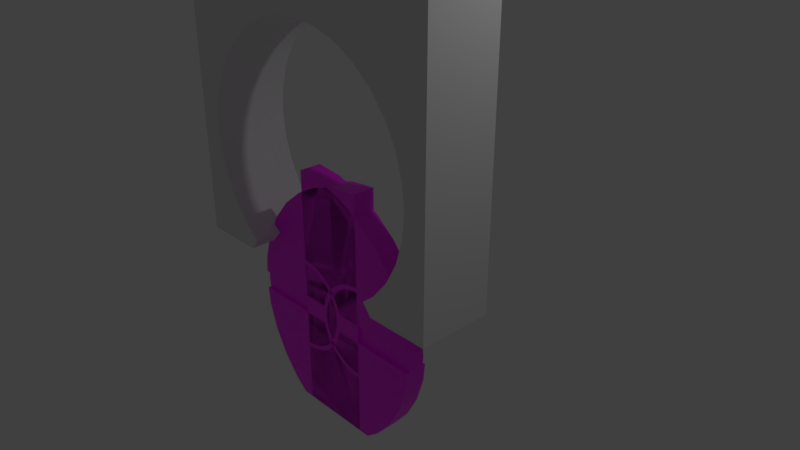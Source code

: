 # Source: Door.blend  (saved by Blender 2.80.75; exported with 4.5.12 LTS)
import bpy
from mathutils import Matrix  # noqa: F401  (used for matrix-valued properties, if any)

bpy.ops.wm.read_factory_settings(use_empty=True)
scene = bpy.context.scene
scene.name = 'Scene'

# ---- collections
col_collection_1 = bpy.data.collections.new('Collection 1'); scene.collection.children.link(col_collection_1)

# ---- images (referenced by path relative to the original .blend; pixels are not part of the script)
import os
ASSET_DIR = os.environ.get("B2B_ASSET_DIR", "")  # directory of the original .blend (textures are referenced by path, not embedded)
HERE = os.path.dirname(os.path.abspath(__file__))  # packed textures are extracted next to this script under _unpacked/

def load_image(name, relpath, width, height, colorspace="sRGB"):
    """Load a texture the original file referenced (path relative to the .blend, or extracted next to this script)."""
    p = next((c for c in (os.path.join(HERE, relpath), os.path.join(ASSET_DIR, relpath)) if relpath and os.path.exists(c)), "")
    if p:
        img = bpy.data.images.load(p, check_existing=True)
        img.name = name
    else:  # same state as the original file: an image datablock whose file is absent (Cycles renders it pink)
        img = bpy.data.images.new(name, width, height)
        img.source = "FILE"
        img.filepath = "//" + (relpath or name)
    img.colorspace_settings.name = colorspace
    return img
img_door_color = load_image('Door_color', 'Door_color.png', 1024, 1024, 'sRGB')

# ---- materials (node trees are filled in below, after node groups)
mat_door = bpy.data.materials.new('door')
mat_door.alpha_threshold = 0.0
mat_door.roughness = 0.5
mat_door.line_color = (0.0, 0.0, 0.0, 1.0)

# ---- material node trees
mat_door.use_nodes = True; mat_door.node_tree.nodes.clear()
_N = mat_door.node_tree.nodes; _L = mat_door.node_tree.links
n0 = _N.new('ShaderNodeOutputMaterial'); n0.name = 'Material Output'; n0.location = (300, 300)
n1 = _N.new('ShaderNodeBsdfPrincipled'); n1.name = 'Principled BSDF'; n1.location = (42, 378)
n1.width = 150
n1.subsurface_method = 'BURLEY'
n1.inputs[3].default_value = 1.45
n1.inputs[9].default_value = (1.0, 1.0, 1.0)
n1.inputs[27].default_value = (0.0, 0.0, 0.0, 1.0)
n1.inputs[28].default_value = 1.0
n2 = _N.new('ShaderNodeTexImage'); n2.name = 'Image Texture'; n2.location = (-231, 329)
n2.width = 140
n2.image = img_door_color
_L.new(n1.outputs[0], n0.inputs[0])
_L.new(n2.outputs[0], n1.inputs[0])
n0.is_active_output = True

# ---- world
world_world = bpy.data.worlds.new('World'); scene.world = world_world
world_world.color = (0.05088, 0.05088, 0.05088)
world_world.use_sun_shadow = False
world_world.sun_shadow_jitter_overblur = 0.0
world_world.cycles.sampling_method = 'MANUAL'

# ---- cameras
cam_camera = bpy.data.cameras.new('Camera')
cam_camera.clip_end = 100.0
cam_camera.lens = 35.0
cam_camera.sensor_width = 32.0
cam_camera.sensor_height = 18.0
cam_camera.ortho_scale = 7.314
cam_camera.dof.focus_distance = 0.0

# ---- lights
light_lamp = bpy.data.lights.new('Lamp', 'POINT')
light_lamp.transmission_factor = 0.0
light_lamp.cutoff_distance = 30.0
light_lamp.energy = 100.0
light_lamp.shadow_buffer_clip_start = 1.001
light_lamp.shadow_soft_size = 0.1
light_lamp.shadow_maximum_resolution = 0.006
light_lamp.use_absolute_resolution = True

# ---- meshes
me_cube = bpy.data.meshes.new('Cube')
me_cube.from_pydata([(2.0, 0.5, 2.0), (2.0, 0.5, -2.0), (-2.0, 0.5, -2.0), (-2.0, 0.5, 2.0), (2.0, -0.5, 2.0), (2.0, -0.5, -2.0), (-2.0, -0.5, -2.0), (-2.0, -0.5, 2.0), (-1.9, 0.5, -0.5), (-1.9, -0.5, -0.5), (1.58, 0.5, -1.556), (1.58, -0.5, -1.556), (1.344, 0.5, -1.844), (1.344, -0.5, -1.844), (1.755, 0.5, -1.227), (1.755, -0.5, -1.227), (-1.58, 0.5, -1.556), (-1.58, -0.5, -1.556), (-1.755, 0.5, -1.227), (-1.755, -0.5, -1.227), (1.153, 0.5, -2.0), (1.153, -0.5, -2.0), (-1.153, 0.5, -2.0), (-1.153, -0.5, -2.0), (-1.344, 0.5, -1.844), (-1.344, -0.5, -1.844), (1.863, 0.5, -0.1293), (1.863, -0.5, -0.1293), (1.9, 0.5, -0.5), (1.9, -0.5, -0.5), (1.863, 0.5, -0.8707), (1.863, -0.5, -0.8707), (-1.863, 0.5, -0.1293), (-1.863, -0.5, -0.1293), (-1.863, 0.5, -0.8707), (-1.863, -0.5, -0.8707), (-1.755, 0.5, 0.2271), (-1.755, -0.5, 0.2271), (0.3707, 0.5, 1.363), (0.3707, -0.5, 1.363), (-0.3707, 0.5, 1.363), (-0.3707, -0.5, 1.363), (-1.192e-07, 0.5, 1.4), (-1.192e-07, -0.5, 1.4), (-1.056, 0.5, 1.08), (-1.056, -0.5, 1.08), (-0.7271, 0.5, 1.255), (-0.7271, -0.5, 1.255), (-1.344, 0.5, 0.8435), (-1.344, -0.5, 0.8435), (1.344, 0.5, 0.8435), (1.344, -0.5, 0.8435), (0.7271, 0.5, 1.255), (0.7271, -0.5, 1.255), (1.056, 0.5, 1.08), (1.056, -0.5, 1.08), (1.755, 0.5, 0.2271), (1.755, -0.5, 0.2271), (1.58, 0.5, 0.5556), (1.58, -0.5, 0.5556), (-1.58, 0.5, 0.5556), (-1.58, -0.5, 0.5556), (2.0, 0.5, 2.0), (2.0, 0.5, 2.0), (2.0, 0.5, -2.0), (2.0, 0.5, -2.0), (-2.0, 0.5, 2.0), (-2.0, 0.5, 2.0), (2.0, -0.5, 2.0), (2.0, -0.5, 2.0), (-1.153, 0.5, -2.0), (-1.153, 0.5, -2.0), (-2.0, 0.5, -2.0), (-2.0, 0.5, -2.0), (2.0, -0.5, -2.0), (2.0, -0.5, -2.0), (-2.0, -0.5, -2.0), (-2.0, -0.5, -2.0), (-2.0, -0.5, 2.0), (-2.0, -0.5, 2.0), (-1.153, -0.5, -2.0), (-1.153, -0.5, -2.0), (-1.9, 0.5, -0.5), (-1.863, 0.5, -0.1293), (1.58, 0.5, -1.556), (1.344, 0.5, -1.844), (1.58, -0.5, -1.556), (1.344, -0.5, -1.844), (1.755, 0.5, -1.227), (1.153, 0.5, -2.0), (1.153, 0.5, -2.0), (-1.58, -0.5, -1.556), (-1.344, -0.5, -1.844), (-1.755, -0.5, -1.227), (1.755, -0.5, -1.227), (-1.58, 0.5, -1.556), (-1.755, 0.5, -1.227), (1.153, -0.5, -2.0), (1.153, -0.5, -2.0), (-1.344, 0.5, -1.844), (1.863, -0.5, -0.8707), (1.863, 0.5, -0.1293), (1.9, 0.5, -0.5), (1.863, -0.5, -0.1293), (1.9, -0.5, -0.5), (1.755, -0.5, 0.2271), (-1.9, -0.5, -0.5), (-1.863, -0.5, -0.1293), (1.863, 0.5, -0.8707), (-1.863, -0.5, -0.8707), (-1.863, 0.5, -0.8707), (-1.755, 0.5, 0.2271), (-1.755, -0.5, 0.2271), (0.3707, 0.5, 1.363), (0.7271, 0.5, 1.255), (-0.3707, 0.5, 1.363), (-1.192e-07, 0.5, 1.4), (-1.344, -0.5, 0.8435), (-1.056, -0.5, 1.08), (-0.7271, -0.5, 1.255), (-1.056, 0.5, 1.08), (-0.7271, 0.5, 1.255), (-1.192e-07, -0.5, 1.4), (0.3707, -0.5, 1.363), (-1.344, 0.5, 0.8435), (1.056, 0.5, 1.08), (1.344, 0.5, 0.8435), (1.056, -0.5, 1.08), (1.344, -0.5, 0.8435), (0.7271, -0.5, 1.255), (1.755, 0.5, 0.2271), (-0.3707, -0.5, 1.363), (1.58, -0.5, 0.5556), (1.58, 0.5, 0.5556), (-1.58, 0.5, 0.5556), (-1.58, -0.5, 0.5556)], [], [(62, 64, 89, 85, 84, 88, 108, 102, 101, 130, 133, 126, 125, 114, 113, 116, 115, 121, 120, 124, 134, 111, 83, 82, 110, 96, 95, 99, 70, 72, 66), (69, 79, 77, 80, 92, 91, 93, 109, 106, 107, 112, 135, 117, 118, 119, 131, 122, 123, 129, 127, 128, 132, 105, 103, 104, 100, 94, 86, 87, 97, 75), (63, 68, 74, 65), (1, 5, 98, 90), (73, 76, 78, 67), (4, 0, 3, 7), (18, 19, 17, 16), (32, 33, 9, 8), (42, 43, 41, 40), (12, 13, 11, 10), (28, 29, 27, 26), (16, 17, 25, 24), (10, 11, 15, 14), (30, 31, 29, 28), (60, 61, 37, 36), (44, 45, 49, 48), (38, 39, 43, 42), (13, 12, 20, 21), (40, 41, 47, 46), (52, 53, 39, 38), (54, 55, 53, 52), (26, 27, 57, 56), (8, 9, 35, 34), (24, 25, 81, 71), (58, 59, 51, 50), (14, 15, 31, 30), (56, 57, 59, 58), (46, 47, 45, 44), (22, 23, 6, 2), (36, 37, 33, 32), (50, 51, 55, 54), (48, 49, 61, 60), (34, 35, 19, 18)])
me_cube.polygons.foreach_set('use_smooth', [True] * 33)
_uv = me_cube.uv_layers.new(name='UVMap')
_uv.uv.foreach_set('vector', [0.9999, 0.9999, 0.0001, 0.9999, 0.0001, 0.7881, 0.03922, 0.8358, 0.1112, 0.8949, 0.1933, 0.9388, 0.2824, 0.9658, 0.375, 0.9749, 0.4677, 0.9658, 0.5568, 0.9388, 0.6389, 0.8949, 0.7108, 0.8358, 0.7699, 0.7638, 0.8138, 0.6817, 0.8408, 0.5926, 0.8499, 0.5, 0.8408, 0.4074, 0.8138, 0.3183, 0.7699, 0.2362, 0.7108, 0.1642, 0.6389, 0.1051, 0.5568, 0.06125, 0.4677, 0.03422, 0.375, 0.0251, 0.2824, 0.03422, 0.1933, 0.06124, 0.1112, 0.1051, 0.03922, 0.1642, 9.999e-05, 0.2119, 9.998e-05, 9.998e-05, 0.9999, 0.0001003, 0.9999, 0.9999, 0.0001002, 0.9999, 9.998e-05, 0.0001003, 0.2119, 0.0001003, 0.1642, 0.03922, 0.1051, 0.1112, 0.06125, 0.1933, 0.03422, 0.2824, 0.0251, 0.375, 0.03422, 0.4677, 0.06125, 0.5568, 0.1051, 0.6389, 0.1642, 0.7108, 0.2362, 0.7699, 0.3183, 0.8138, 0.4074, 0.8408, 0.5, 0.8499, 0.5926, 0.8408, 0.6817, 0.8138, 0.7638, 0.7699, 0.8358, 0.7108, 0.8949, 0.6389, 0.9388, 0.5568, 0.9658, 0.4677, 0.9749, 0.375, 0.9658, 0.2824, 0.9388, 0.1933, 0.8949, 0.1112, 0.8358, 0.03922, 0.7881, 0.0001001, 0.9999, 9.998e-05, 0.9999, 5e-05, 0.9999, 0.25, 5e-05, 0.25, 5.029e-05, 5e-05, 0.9999, 5e-05, 0.9999, 0.25, 0.7882, 0.25, 0.7882, 5e-05, 5e-05, 0.25, 5e-05, 5.029e-05, 0.9999, 5e-05, 0.9999, 0.25, 0.9999, 4.999e-05, 0.9999, 0.25, 5.011e-05, 0.25, 4.999e-05, 5.002e-05, 0.0, 0.0, 0.0, 0.0, 0.0, 0.0, 0.0, 0.0, 0.0, 0.0, 0.0, 0.0, 0.0, 0.0, 0.0, 0.0, 0.0, 0.0, 0.0, 0.0, 0.0, 0.0, 0.0, 0.0, 0.0, 0.0, 0.0, 0.0, 0.0, 0.0, 0.0, 0.0, 0.0, 0.0, 0.0, 0.0, 0.0, 0.0, 0.0, 0.0, 0.0, 0.0, 0.0, 0.0, 0.0, 0.0, 0.0, 0.0, 0.0, 0.0, 0.0, 0.0, 0.0, 0.0, 0.0, 0.0, 0.0, 0.0, 0.0, 0.0, 0.0, 0.0, 0.0, 0.0, 0.0, 0.0, 0.0, 0.0, 0.0, 0.0, 0.0, 0.0, 0.0, 0.0, 0.0, 0.0, 0.0, 0.0, 0.0, 0.0, 0.0, 0.0, 0.0, 0.0, 0.0, 0.0, 0.0, 0.0, 0.0, 0.0, 0.0, 0.0, 0.0, 0.0, 0.0, 0.0, 0.0, 0.0, 0.0, 0.0, 0.0, 0.0, 0.0, 0.0, 0.0, 0.0, 0.0, 0.0, 0.0, 0.0, 0.0, 0.0, 0.0, 0.0, 0.0, 0.0, 0.0, 0.0, 0.0, 0.0, 0.0, 0.0, 0.0, 0.0, 0.0, 0.0, 0.0, 0.0, 0.0, 0.0, 0.0, 0.0, 0.0, 0.0, 0.0, 0.0, 0.0, 0.0, 0.0, 0.0, 0.0, 0.0, 0.0, 0.0, 0.0, 0.0, 0.0, 0.0, 0.0, 0.0, 0.0, 0.0, 0.0, 0.0, 0.0, 0.0, 0.0, 0.0, 0.0, 0.0, 0.0, 0.0, 0.0, 0.0, 0.0, 0.0, 0.0, 0.0, 0.0, 0.0, 0.0, 0.0, 0.0, 0.0, 0.0, 0.0, 0.2118, 5e-05, 0.2118, 0.25, 5e-05, 0.25, 5.011e-05, 5e-05, 0.0, 0.0, 0.0, 0.0, 0.0, 0.0, 0.0, 0.0, 0.0, 0.0, 0.0, 0.0, 0.0, 0.0, 0.0, 0.0, 0.0, 0.0, 0.0, 0.0, 0.0, 0.0, 0.0, 0.0, 0.0, 0.0, 0.0, 0.0, 0.0, 0.0, 0.0, 0.0])
me_cube.use_remesh_preserve_volume = False
me_cube.use_remesh_preserve_attributes = False
me_cube.use_mirror_vertex_groups = False
me_cube.update()
me_cube_003 = bpy.data.meshes.new('Cube.003')
me_cube_003.from_pydata([(-1.7, 0.5, -0.5), (-1.7, -0.5, -0.5), (1.414, 0.5, -1.444), (1.414, -0.5, -1.444), (1.202, 0.5, -1.702), (1.202, -0.5, -1.702), (1.571, 0.5, -1.151), (1.571, -0.5, -1.151), (-1.414, 0.5, -1.444), (-1.414, -0.5, -1.444), (-1.571, 0.5, -1.151), (-1.571, -0.5, -1.151), (1.026, 0.5, -1.845), (1.026, -0.5, -1.845), (-1.026, 0.5, -1.845), (-1.026, -0.5, -1.845), (-1.202, 0.5, -1.702), (-1.202, -0.5, -1.702), (1.667, 0.5, -0.1683), (1.667, -0.5, -0.1683), (1.7, 0.5, -0.5), (1.7, -0.5, -0.5), (1.667, 0.5, -0.8317), (1.667, -0.5, -0.8317), (-1.667, 0.5, -0.1683), (-1.667, -0.5, -0.1683), (-1.667, 0.5, -0.8317), (-1.667, -0.5, -0.8317), (-1.571, 0.5, 0.1506), (-1.571, -0.5, 0.1506), (0.3317, 0.5, 1.167), (0.3317, -0.5, 1.167), (-0.3317, 0.5, 1.167), (-0.3317, -0.5, 1.167), (-1.192e-07, 0.5, 1.2), (-1.192e-07, -0.5, 1.2), (-0.9445, 0.5, 0.9135), (-0.9445, -0.5, 0.9135), (-0.6506, 0.5, 1.071), (-0.6506, -0.5, 1.071), (-1.202, 0.5, 0.7021), (-1.202, -0.5, 0.7021), (1.202, 0.5, 0.7021), (1.202, -0.5, 0.7021), (0.6506, 0.5, 1.071), (0.6506, -0.5, 1.071), (0.9445, 0.5, 0.9135), (0.9445, -0.5, 0.9135), (1.571, 0.5, 0.1506), (1.571, -0.5, 0.1506), (1.414, 0.5, 0.4445), (1.414, -0.5, 0.4445), (-1.414, 0.5, 0.4445), (-1.414, -0.5, 0.4445), (-1.9, 0.5, -0.5), (-1.9, -0.5, -0.5), (1.58, 0.5, -1.556), (1.58, -0.5, -1.556), (1.344, 0.5, -1.844), (1.344, -0.5, -1.844), (1.755, 0.5, -1.227), (1.755, -0.5, -1.227), (-1.58, 0.5, -1.556), (-1.58, -0.5, -1.556), (-1.755, 0.5, -1.227), (-1.755, -0.5, -1.227), (1.153, 0.5, -2.0), (1.153, -0.5, -2.0), (-1.153, 0.5, -2.0), (-1.153, -0.5, -2.0), (-1.344, 0.5, -1.844), (-1.344, -0.5, -1.844), (1.863, 0.5, -0.1293), (1.863, -0.5, -0.1293), (1.9, 0.5, -0.5), (1.9, -0.5, -0.5), (1.863, 0.5, -0.8707), (1.863, -0.5, -0.8707), (-1.863, 0.5, -0.1293), (-1.863, -0.5, -0.1293), (-1.863, 0.5, -0.8707), (-1.863, -0.5, -0.8707), (-1.755, 0.5, 0.2271), (-1.755, -0.5, 0.2271), (0.3707, 0.5, 1.363), (0.3707, -0.5, 1.363), (-0.3707, 0.5, 1.363), (-0.3707, -0.5, 1.363), (-1.192e-07, 0.5, 1.4), (-1.192e-07, -0.5, 1.4), (-1.056, 0.5, 1.08), (-1.056, -0.5, 1.08), (-0.7271, 0.5, 1.255), (-0.7271, -0.5, 1.255), (-1.344, 0.5, 0.8435), (-1.344, -0.5, 0.8435), (1.344, 0.5, 0.8435), (1.344, -0.5, 0.8435), (0.7271, 0.5, 1.255), (0.7271, -0.5, 1.255), (1.056, 0.5, 1.08), (1.056, -0.5, 1.08), (1.755, 0.5, 0.2271), (1.755, -0.5, 0.2271), (1.58, 0.5, 0.5556), (1.58, -0.5, 0.5556), (-1.58, 0.5, 0.5556), (-1.58, -0.5, 0.5556), (-1.7, 0.5, -0.5), (-1.667, 0.5, -0.1683), (1.414, 0.5, -1.444), (1.202, 0.5, -1.702), (1.414, -0.5, -1.444), (1.202, -0.5, -1.702), (1.571, 0.5, -1.151), (1.026, 0.5, -1.845), (1.026, 0.5, -1.845), (-1.414, -0.5, -1.444), (-1.202, -0.5, -1.702), (-1.571, -0.5, -1.151), (1.571, -0.5, -1.151), (-1.414, 0.5, -1.444), (-1.571, 0.5, -1.151), (1.026, -0.5, -1.845), (1.026, -0.5, -1.845), (-1.202, 0.5, -1.702), (-1.026, 0.5, -1.845), (-1.026, 0.5, -1.845), (-1.026, -0.5, -1.845), (-1.026, -0.5, -1.845), (1.667, -0.5, -0.8317), (1.667, 0.5, -0.1683), (1.7, 0.5, -0.5), (1.667, -0.5, -0.1683), (1.7, -0.5, -0.5), (1.571, -0.5, 0.1506), (-1.7, -0.5, -0.5), (-1.667, -0.5, -0.1683), (1.667, 0.5, -0.8317), (-1.667, -0.5, -0.8317), (-1.667, 0.5, -0.8317), (-1.571, 0.5, 0.1506), (-1.571, -0.5, 0.1506), (0.3317, 0.5, 1.167), (0.6506, 0.5, 1.071), (-0.3317, 0.5, 1.167), (-1.192e-07, 0.5, 1.2), (-1.202, -0.5, 0.7021), (-0.9445, -0.5, 0.9135), (-0.6506, -0.5, 1.071), (-0.9445, 0.5, 0.9135), (-0.6506, 0.5, 1.071), (-1.192e-07, -0.5, 1.2), (0.3317, -0.5, 1.167), (-1.202, 0.5, 0.7021), (0.9445, 0.5, 0.9135), (1.202, 0.5, 0.7021), (0.9445, -0.5, 0.9135), (1.202, -0.5, 0.7021), (0.6506, -0.5, 1.071), (1.571, 0.5, 0.1506), (-0.3317, -0.5, 1.167), (1.414, -0.5, 0.4445), (1.414, 0.5, 0.4445), (-1.414, 0.5, 0.4445), (-1.414, -0.5, 0.4445), (-1.9, 0.5, -0.5), (-1.863, 0.5, -0.1293), (1.58, 0.5, -1.556), (1.344, 0.5, -1.844), (1.58, -0.5, -1.556), (1.344, -0.5, -1.844), (1.755, 0.5, -1.227), (1.153, 0.5, -2.0), (1.153, 0.5, -2.0), (-1.58, -0.5, -1.556), (-1.344, -0.5, -1.844), (-1.755, -0.5, -1.227), (1.755, -0.5, -1.227), (-1.58, 0.5, -1.556), (-1.755, 0.5, -1.227), (1.153, -0.5, -2.0), (1.153, -0.5, -2.0), (-1.344, 0.5, -1.844), (-1.153, 0.5, -2.0), (-1.153, 0.5, -2.0), (-1.153, -0.5, -2.0), (-1.153, -0.5, -2.0), (1.863, -0.5, -0.8707), (1.863, 0.5, -0.1293), (1.9, 0.5, -0.5), (1.863, -0.5, -0.1293), (1.9, -0.5, -0.5), (1.755, -0.5, 0.2271), (-1.9, -0.5, -0.5), (-1.863, -0.5, -0.1293), (1.863, 0.5, -0.8707), (-1.863, -0.5, -0.8707), (-1.863, 0.5, -0.8707), (-1.755, 0.5, 0.2271), (-1.755, -0.5, 0.2271), (0.3707, 0.5, 1.363), (0.7271, 0.5, 1.255), (-0.3707, 0.5, 1.363), (-1.192e-07, 0.5, 1.4), (-1.344, -0.5, 0.8435), (-1.056, -0.5, 1.08), (-0.7271, -0.5, 1.255), (-1.056, 0.5, 1.08), (-0.7271, 0.5, 1.255), (-1.192e-07, -0.5, 1.4), (0.3707, -0.5, 1.363), (-1.344, 0.5, 0.8435), (1.056, 0.5, 1.08), (1.344, 0.5, 0.8435), (1.056, -0.5, 1.08), (1.344, -0.5, 0.8435), (0.7271, -0.5, 1.255), (1.755, 0.5, 0.2271), (-0.3707, -0.5, 1.363), (1.58, -0.5, 0.5556), (1.58, 0.5, 0.5556), (-1.58, 0.5, 0.5556), (-1.58, -0.5, 0.5556)], [], [(122, 119, 117, 121), (109, 137, 136, 108), (146, 152, 161, 145), (111, 113, 112, 110), (132, 134, 133, 131), (121, 117, 118, 125), (110, 112, 120, 114), (138, 130, 134, 132), (164, 165, 142, 141), (150, 148, 147, 154), (143, 153, 152, 146), (113, 111, 115, 123), (145, 161, 149, 151), (144, 159, 153, 143), (155, 157, 159, 144), (131, 133, 135, 160), (108, 136, 139, 140), (125, 118, 128, 126), (163, 162, 158, 156), (114, 120, 130, 138), (160, 135, 162, 163), (151, 149, 148, 150), (141, 142, 137, 109), (156, 158, 157, 155), (154, 147, 165, 164), (140, 139, 119, 122), (180, 179, 175, 177), (167, 166, 194, 195), (204, 203, 219, 210), (169, 168, 170, 171), (190, 189, 191, 192), (179, 183, 176, 175), (168, 172, 178, 170), (196, 190, 192, 188), (222, 199, 200, 223), (208, 212, 205, 206), (201, 204, 210, 211), (171, 181, 173, 169), (203, 209, 207, 219), (202, 201, 211, 217), (213, 202, 217, 215), (189, 218, 193, 191), (166, 198, 197, 194), (183, 184, 186, 176), (221, 214, 216, 220), (172, 196, 188, 178), (218, 221, 220, 193), (209, 208, 206, 207), (199, 167, 195, 200), (214, 213, 215, 216), (212, 222, 223, 205), (198, 180, 177, 197), (24, 0, 54, 78), (4, 2, 56, 58), (3, 5, 59, 57), (2, 6, 60, 56), (116, 4, 58, 174), (17, 9, 63, 71), (9, 11, 65, 63), (7, 3, 57, 61), (10, 8, 62, 64), (5, 124, 182, 59), (13, 12, 66, 67), (16, 127, 185, 70), (14, 129, 187, 68), (23, 7, 61, 77), (8, 16, 70, 62), (15, 17, 71, 69), (20, 18, 72, 74), (19, 21, 75, 73), (21, 23, 77, 75), (49, 19, 73, 103), (1, 25, 79, 55), (22, 20, 74, 76), (27, 1, 55, 81), (26, 10, 64, 80), (11, 27, 81, 65), (0, 26, 80, 54), (6, 22, 76, 60), (28, 24, 78, 82), (25, 29, 83, 79), (44, 30, 84, 98), (34, 32, 86, 88), (30, 34, 88, 84), (41, 37, 91, 95), (37, 39, 93, 91), (38, 36, 90, 92), (35, 31, 85, 89), (36, 40, 94, 90), (42, 46, 100, 96), (47, 43, 97, 101), (32, 38, 92, 86), (31, 45, 99, 85), (18, 48, 102, 72), (39, 33, 87, 93), (43, 51, 105, 97), (50, 42, 96, 104), (52, 28, 82, 106), (29, 53, 107, 83), (46, 44, 98, 100), (33, 35, 89, 87), (51, 49, 103, 105), (48, 50, 104, 102), (40, 52, 106, 94), (53, 41, 95, 107), (45, 47, 101, 99)])
me_cube_003.polygons.foreach_set('use_smooth', [True] * 106)
_uv = me_cube_003.uv_layers.new(name='UVMap')
_uv.uv.foreach_set('vector', [0.0, 0.0, 0.0, 0.0, 0.0, 0.0, 0.0, 0.0, 0.0, 0.0, 0.0, 0.0, 0.0, 0.0, 0.0, 0.0, 0.0, 0.0, 0.0, 0.0, 0.0, 0.0, 0.0, 0.0, 0.0, 0.0, 0.0, 0.0, 0.0, 0.0, 0.0, 0.0, 0.0, 0.0, 0.0, 0.0, 0.0, 0.0, 0.0, 0.0, 0.0, 0.0, 0.0, 0.0, 0.0, 0.0, 0.0, 0.0, 0.0, 0.0, 0.0, 0.0, 0.0, 0.0, 0.0, 0.0, 0.0, 0.0, 0.0, 0.0, 0.0, 0.0, 0.0, 0.0, 0.0, 0.0, 0.0, 0.0, 0.0, 0.0, 0.0, 0.0, 0.0, 0.0, 0.0, 0.0, 0.0, 0.0, 0.0, 0.0, 0.0, 0.0, 0.0, 0.0, 0.0, 0.0, 0.0, 0.0, 0.0, 0.0, 0.0, 0.0, 0.0, 0.0, 0.0, 0.0, 0.0, 0.0, 0.0, 0.0, 0.0, 0.0, 0.0, 0.0, 0.0, 0.0, 0.0, 0.0, 0.0, 0.0, 0.0, 0.0, 0.0, 0.0, 0.0, 0.0, 0.0, 0.0, 0.0, 0.0, 0.0, 0.0, 0.0, 0.0, 0.0, 0.0, 0.0, 0.0, 0.0, 0.0, 0.0, 0.0, 0.0, 0.0, 0.0, 0.0, 0.0, 0.0, 0.0, 0.0, 0.0, 0.0, 0.0, 0.0, 0.0, 0.0, 0.0, 0.0, 0.0, 0.0, 0.0, 0.0, 0.0, 0.0, 0.0, 0.0, 0.0, 0.0, 0.0, 0.0, 0.0, 0.0, 0.0, 0.0, 0.0, 0.0, 0.0, 0.0, 0.0, 0.0, 0.0, 0.0, 0.0, 0.0, 0.0, 0.0, 0.0, 0.0, 0.0, 0.0, 0.0, 0.0, 0.0, 0.0, 0.0, 0.0, 0.0, 0.0, 0.0, 0.0, 0.0, 0.0, 0.0, 0.0, 0.0, 0.0, 0.0, 0.0, 0.0, 0.0, 0.0, 0.0, 0.0, 0.0, 0.0, 0.0, 0.0, 0.0, 0.0, 0.0, 0.0, 0.0, 0.0, 0.0, 0.0, 0.0, 0.0, 0.0, 0.0, 0.0, 0.0, 0.0, 0.0, 0.0, 0.0, 0.0, 0.0, 0.0, 0.0, 0.0, 0.0, 0.0, 0.0, 0.0, 0.0, 0.0, 0.0, 0.0, 0.0, 0.0, 0.0, 0.0, 0.0, 0.0, 0.0, 0.0, 0.0, 0.0, 0.0, 0.0, 0.0, 0.0, 0.0, 0.0, 0.0, 0.0, 0.0, 0.0, 0.0, 0.0, 0.0, 0.0, 0.0, 0.0, 0.0, 0.0, 0.0, 0.0, 0.0, 0.0, 0.0, 0.0, 0.0, 0.0, 0.0, 0.0, 0.0, 0.0, 0.0, 0.0, 0.0, 0.0, 0.0, 0.0, 0.0, 0.0, 0.0, 0.0, 0.0, 0.0, 0.0, 0.0, 0.0, 0.0, 0.0, 0.0, 0.0, 0.0, 0.0, 0.0, 0.0, 0.0, 0.0, 0.0, 0.0, 0.0, 0.0, 0.0, 0.0, 0.0, 0.0, 0.0, 0.0, 0.0, 0.0, 0.0, 0.0, 0.0, 0.0, 0.0, 0.0, 0.0, 0.0, 0.0, 0.0, 0.0, 0.0, 0.0, 0.0, 0.0, 0.0, 0.0, 0.0, 0.0, 0.0, 0.0, 0.0, 0.0, 0.0, 0.0, 0.0, 0.0, 0.0, 0.0, 0.0, 0.0, 0.0, 0.0, 0.0, 0.0, 0.0, 0.0, 0.0, 0.0, 0.0, 0.0, 0.0, 0.0, 0.0, 0.0, 0.0, 0.0, 0.0, 0.0, 0.0, 0.0, 0.0, 0.0, 0.0, 0.0, 0.0, 0.0, 0.0, 0.0, 0.0, 0.0, 0.0, 0.0, 0.0, 0.0, 0.0, 0.0, 0.0, 0.0, 0.0, 0.0, 0.0, 0.0, 0.0, 0.0, 0.0, 0.0, 0.0, 0.0, 0.0, 0.0, 0.0, 0.0, 0.0, 0.0, 0.0, 0.0, 0.0, 0.0, 0.0, 0.0, 0.0, 0.0, 0.0, 0.0, 0.0, 0.0, 0.0, 0.0, 0.0, 0.0, 0.0, 0.0, 0.0, 0.0, 0.0, 0.0, 0.0, 0.0, 0.0, 0.0, 0.0, 0.0, 0.0, 0.0, 0.0, 0.0, 0.0, 0.0, 0.0, 0.0, 0.0, 0.0, 0.0, 0.0, 0.0, 0.0, 0.0, 0.0, 0.0, 0.0, 0.0, 0.0, 0.0, 0.0, 0.0, 0.0, 0.0, 0.0, 0.0, 0.0, 0.0, 0.0, 0.0, 0.0, 0.0, 0.0, 0.0, 0.0, 0.0, 0.0, 0.0, 0.0, 0.0, 0.0, 0.0, 0.0, 0.0, 0.0, 0.0, 0.0, 0.0, 0.0, 0.0, 0.0, 0.0, 0.0, 0.0, 0.0, 0.0, 0.0, 0.0, 0.0, 0.0, 0.0, 0.0, 0.0, 0.0, 0.0, 0.0, 0.0, 0.0, 0.0, 0.0, 0.0, 0.0, 0.0, 0.0, 0.0, 0.0, 0.0, 0.0, 0.0, 0.0, 0.0, 0.0, 0.0, 0.0, 0.0, 0.0, 0.0, 0.0, 0.0, 0.0, 0.0, 0.0, 0.0, 0.0, 0.0, 0.0, 0.0, 0.0, 0.0, 0.0, 0.0, 0.0, 0.0, 0.0, 0.0, 0.0, 0.0, 0.0, 0.0, 0.0, 0.0, 0.0, 0.0, 0.0, 0.0, 0.0, 0.0, 0.0, 0.0, 0.0, 0.0, 0.0, 0.0, 0.0, 0.0, 0.0, 0.0, 0.0, 0.0, 0.0, 0.0, 0.0, 0.0, 0.0, 0.0, 0.0, 0.0, 0.0, 0.0, 0.0, 0.0, 0.0, 0.0, 0.0, 0.0, 0.0, 0.0, 0.0, 0.0, 0.0, 0.0, 0.0, 0.0, 0.0, 0.0, 0.0, 0.0, 0.0, 0.0, 0.0, 0.0, 0.0, 0.0, 0.0, 0.0, 0.0, 0.0, 0.0, 0.0, 0.0, 0.0, 0.0, 0.0, 0.0, 0.0, 0.0, 0.0, 0.0, 0.0, 0.0, 0.0, 0.0, 0.0, 0.0, 0.0, 0.0, 0.0, 0.0, 0.0, 0.0, 0.0, 0.0, 0.0, 0.0, 0.0, 0.0, 0.0, 0.0, 0.0, 0.0, 0.0, 0.0, 0.0, 0.0, 0.0, 0.0, 0.0, 0.0, 0.0, 0.0, 0.0, 0.0, 0.0, 0.0, 0.0, 0.0, 0.0, 0.0, 0.0, 0.0, 0.0, 0.0, 0.0, 0.0, 0.0, 0.0, 0.0, 0.0, 0.0, 0.0, 0.0, 0.0, 0.0, 0.0, 0.0, 0.0, 0.0, 0.0, 0.0, 0.0, 0.0, 0.0, 0.0, 0.0, 0.0, 0.0, 0.0, 0.0, 0.0, 0.0, 0.0, 0.0, 0.0, 0.0, 0.0, 0.0, 0.0, 0.0, 0.0, 0.0, 0.0, 0.0, 0.0, 0.0, 0.0, 0.0, 0.0, 0.0, 0.0, 0.0, 0.0, 0.0, 0.0, 0.0, 0.0, 0.0, 0.0, 0.0, 0.0, 0.0, 0.0, 0.0, 0.0, 0.0, 0.0, 0.0, 0.0, 0.0, 0.0, 0.0, 0.0, 0.0, 0.0, 0.0, 0.0, 0.0, 0.0, 0.0, 0.0, 0.0, 0.0, 0.0, 0.0, 0.0, 0.0, 0.0, 0.0, 0.0, 0.0, 0.0, 0.0, 0.0, 0.0, 0.0, 0.0, 0.0, 0.0, 0.0, 0.0, 0.0, 0.0, 0.0, 0.0, 0.0, 0.0, 0.0, 0.0, 0.0, 0.0, 0.0, 0.0, 0.0, 0.0, 0.0, 0.0, 0.0, 0.0, 0.0, 0.0, 0.0, 0.0, 0.0, 0.0, 0.0, 0.0, 0.0, 0.0, 0.0, 0.0, 0.0, 0.0, 0.0, 0.0, 0.0, 0.0, 0.0, 0.0, 0.0, 0.0, 0.0, 0.0, 0.0, 0.0, 0.0, 0.0, 0.0, 0.0, 0.0, 0.0, 0.0, 0.0, 0.0, 0.0, 0.0, 0.0, 0.0, 0.0, 0.0, 0.0, 0.0, 0.0, 0.0, 0.0, 0.0, 0.0, 0.0, 0.0, 0.0, 0.0, 0.0, 0.0, 0.0, 0.0, 0.0, 0.0, 0.0, 0.0, 0.0, 0.0, 0.0, 0.0, 0.0, 0.0, 0.0, 0.0, 0.0, 0.0, 0.0, 0.0, 0.0, 0.0, 0.0, 0.0, 0.0, 0.0, 0.0, 0.0, 0.0, 0.0])
me_cube_003.use_remesh_preserve_volume = False
me_cube_003.use_remesh_preserve_attributes = False
me_cube_003.use_mirror_vertex_groups = False
me_cube_003.update()
me_cube_001 = bpy.data.meshes.new('Cube.001')
me_cube_001.from_pydata([(1.344, 0.15, 0.1565), (1.58, 0.15, 0.4444), (1.58, -0.15, 0.4444), (1.344, -0.15, 0.1565), (1.153, -0.15, -9.519e-07), (1.153, 0.15, -2.402e-07), (-3.331e-17, 0.15, -1.789e-09), (1.532e-16, 0.15, 0.8401), (0.0002691, 0.15, 0.84), (0.129, 0.15, 0.8527), (0.2528, 0.15, 0.8903), (0.3669, 0.15, 0.9513), (0.467, 0.15, 1.033), (0.549, 0.15, 1.133), (0.61, 0.15, 1.247), (0.6476, 0.15, 1.371), (1.887, 0.15, 1.371), (1.863, 0.15, 1.129), (1.755, 0.15, 0.7729), (1.755, -0.15, 0.7729), (1.863, -0.15, 1.129), (1.887, -0.15, 1.371), (0.6476, -0.15, 1.371), (0.61, -0.15, 1.247), (0.549, -0.15, 1.133), (0.467, -0.15, 1.033), (0.3669, -0.15, 0.9513), (0.2528, -0.15, 0.8903), (0.129, -0.15, 0.8527), (0.0002691, -0.15, 0.84), (2.198e-16, -0.15, 0.8401), (3.331e-17, -0.15, 1.789e-09), (7.216e-16, 0.15, 3.4), (4.463e-16, 0.15, 2.16), (4.557e-16, 0.1075, 2.16), (4.424e-16, 0.1075, 2.1), (4.33e-16, 0.15, 2.1), (1.665e-16, 0.15, 0.9), (1.76e-16, 0.1075, 0.9), (1.627e-16, 0.1075, 0.8401), (2.104e-16, -0.1075, 0.8401), (2.237e-16, -0.1075, 0.9), (2.331e-16, -0.15, 0.9), (4.996e-16, -0.15, 2.1), (4.902e-16, -0.1075, 2.1), (5.035e-16, -0.1075, 2.16), (5.129e-16, -0.15, 2.16), (7.883e-16, -0.15, 3.4), (1.887, 0.1075, 1.371), (1.9, 0.1075, 1.5), (1.9, -0.1075, 1.5), (1.887, -0.1075, 1.371), (0.3707, 0.15, 3.363), (0.3707, -0.15, 3.363), (0.7271, 0.15, 3.255), (1.056, 0.15, 3.08), (1.344, 0.15, 2.844), (1.58, 0.15, 2.556), (1.755, 0.15, 2.227), (1.863, 0.15, 1.871), (1.887, 0.15, 1.629), (0.6476, 0.15, 1.629), (0.61, 0.15, 1.753), (0.549, 0.15, 1.867), (0.467, 0.15, 1.967), (0.3669, 0.15, 2.049), (0.2528, 0.15, 2.11), (0.129, 0.15, 2.147), (0.0002689, 0.15, 2.16), (0.1171, 0.15, 2.088), (0.2296, 0.15, 2.054), (0.3333, 0.15, 1.999), (0.4243, 0.15, 1.924), (0.4989, 0.15, 1.833), (0.5543, 0.15, 1.73), (0.5885, 0.15, 1.617), (0.6, 0.15, 1.5), (0.5885, 0.15, 1.383), (0.5543, 0.15, 1.27), (0.4989, 0.15, 1.167), (0.4243, 0.15, 1.076), (0.3333, 0.15, 1.001), (0.2296, 0.15, 0.9457), (0.1171, 0.15, 0.9115), (1.788e-07, 0.15, 0.9), (1.788e-07, -0.15, 0.9), (0.1171, -0.15, 0.9115), (0.2296, -0.15, 0.9457), (0.3333, -0.15, 1.001), (0.4243, -0.15, 1.076), (0.4989, -0.15, 1.167), (0.5543, -0.15, 1.27), (0.5885, -0.15, 1.383), (0.6, -0.15, 1.5), (0.5885, -0.15, 1.617), (0.5543, -0.15, 1.73), (0.4989, -0.15, 1.833), (0.4243, -0.15, 1.924), (0.3333, -0.15, 1.999), (0.2296, -0.15, 2.054), (0.1171, -0.15, 2.088), (1.887, -0.15, 1.629), (1.863, -0.15, 1.871), (1.755, -0.15, 2.227), (1.58, -0.15, 2.556), (1.344, -0.15, 2.844), (1.056, -0.15, 3.08), (0.7271, -0.15, 3.255), (0.0002689, -0.15, 2.16), (0.129, -0.15, 2.147), (0.2528, -0.15, 2.11), (0.3669, -0.15, 2.049), (0.467, -0.15, 1.967), (0.549, -0.15, 1.867), (0.61, -0.15, 1.753), (0.6476, -0.15, 1.629), (1.887, -0.1075, 1.629), (1.9, -0.1075, 1.5), (1.9, 0.1075, 1.5), (1.887, 0.1075, 1.629), (0.2296, -0.1075, 2.054), (0.3333, -0.1075, 1.999), (0.3669, -0.1075, 2.049), (0.2528, -0.1075, 2.11), (0.1171, -0.1075, 2.088), (0.129, -0.1075, 2.147), (0.4243, -0.1075, 1.924), (0.467, -0.1075, 1.967), (0.0002689, -0.1075, 2.16), (0.4989, -0.1075, 1.833), (0.549, -0.1075, 1.867), (0.5543, -0.1075, 1.73), (0.61, -0.1075, 1.753), (0.5885, -0.1075, 1.617), (0.6476, -0.1075, 1.629), (0.6, -0.1075, 1.5), (0.6603, -0.1075, 1.5), (0.5885, -0.1075, 1.383), (0.6476, -0.1075, 1.371), (0.5543, -0.1075, 1.27), (0.61, -0.1075, 1.247), (0.4989, -0.1075, 1.167), (0.549, -0.1075, 1.133), (0.4243, -0.1075, 1.076), (0.467, -0.1075, 1.033), (0.3333, -0.1075, 1.001), (0.3669, -0.1075, 0.9513), (0.2296, -0.1075, 0.9457), (0.2528, -0.1075, 0.8903), (0.1171, -0.1075, 0.9115), (0.129, -0.1075, 0.8527), (1.788e-07, -0.1075, 0.9), (0.0002691, -0.1075, 0.84), (0.2296, 0.1075, 2.054), (0.2528, 0.1075, 2.11), (0.3669, 0.1075, 2.049), (0.3333, 0.1075, 1.999), (0.1171, 0.1075, 2.088), (0.129, 0.1075, 2.147), (0.467, 0.1075, 1.967), (0.4243, 0.1075, 1.924), (0.0002689, 0.1075, 2.16), (0.549, 0.1075, 1.867), (0.4989, 0.1075, 1.833), (0.61, 0.1075, 1.753), (0.5543, 0.1075, 1.73), (0.6476, 0.1075, 1.629), (0.5885, 0.1075, 1.617), (0.6603, 0.1075, 1.5), (0.6, 0.1075, 1.5), (0.6476, 0.1075, 1.371), (0.5885, 0.1075, 1.383), (0.61, 0.1075, 1.247), (0.5543, 0.1075, 1.27), (0.549, 0.1075, 1.133), (0.4989, 0.1075, 1.167), (0.467, 0.1075, 1.033), (0.4243, 0.1075, 1.076), (0.3669, 0.1075, 0.9513), (0.3333, 0.1075, 1.001), (0.2528, 0.1075, 0.8903), (0.2296, 0.1075, 0.9457), (0.129, 0.1075, 0.8527), (0.1171, 0.1075, 0.9115), (0.0002691, 0.1075, 0.84), (1.788e-07, 0.1075, 0.9), (1.344, 0.15, 0.1565), (1.58, 0.15, 0.4444), (1.153, 0.15, -2.402e-07), (1.153, 0.15, -2.402e-07), (1.532e-16, 0.15, 0.8401), (1.532e-16, 0.15, 0.8401), (0.0002691, 0.15, 0.84), (0.129, 0.15, 0.8527), (0.2528, 0.15, 0.8903), (0.3669, 0.15, 0.9513), (0.467, 0.15, 1.033), (0.549, 0.15, 1.133), (0.61, 0.15, 1.247), (0.6476, 0.15, 1.371), (0.6476, 0.15, 1.371), (1.887, 0.15, 1.371), (1.887, 0.15, 1.371), (1.755, 0.15, 0.7729), (1.755, -0.15, 0.7729), (1.58, -0.15, 0.4444), (1.887, -0.15, 1.371), (1.887, -0.15, 1.371), (0.6476, -0.15, 1.371), (0.6476, -0.15, 1.371), (0.61, -0.15, 1.247), (0.549, -0.15, 1.133), (0.467, -0.15, 1.033), (0.3669, -0.15, 0.9513), (0.2528, -0.15, 0.8903), (0.129, -0.15, 0.8527), (0.0002691, -0.15, 0.84), (2.198e-16, -0.15, 0.8401), (2.198e-16, -0.15, 0.8401), (3.331e-17, -0.15, 1.789e-09), (3.331e-17, -0.15, 1.789e-09), (1.153, -0.15, -9.519e-07), (1.153, -0.15, -9.519e-07), (1.344, -0.15, 0.1565), (-3.331e-17, 0.15, -1.789e-09), (-3.331e-17, 0.15, -1.789e-09), (7.216e-16, 0.15, 3.4), (7.216e-16, 0.15, 3.4), (4.463e-16, 0.15, 2.16), (4.463e-16, 0.15, 2.16), (4.557e-16, 0.1075, 2.16), (4.557e-16, 0.1075, 2.16), (4.424e-16, 0.1075, 2.1), (4.424e-16, 0.1075, 2.1), (4.33e-16, 0.15, 2.1), (4.33e-16, 0.15, 2.1), (1.665e-16, 0.15, 0.9), (1.665e-16, 0.15, 0.9), (1.76e-16, 0.1075, 0.9), (1.76e-16, 0.1075, 0.9), (1.627e-16, 0.1075, 0.8401), (1.627e-16, 0.1075, 0.8401), (2.104e-16, -0.1075, 0.8401), (2.104e-16, -0.1075, 0.8401), (2.237e-16, -0.1075, 0.9), (2.237e-16, -0.1075, 0.9), (2.331e-16, -0.15, 0.9), (2.331e-16, -0.15, 0.9), (4.996e-16, -0.15, 2.1), (4.996e-16, -0.15, 2.1), (4.902e-16, -0.1075, 2.1), (4.902e-16, -0.1075, 2.1), (5.035e-16, -0.1075, 2.16), (5.035e-16, -0.1075, 2.16), (5.129e-16, -0.15, 2.16), (5.129e-16, -0.15, 2.16), (7.883e-16, -0.15, 3.4), (7.883e-16, -0.15, 3.4), (1.863, 0.15, 1.129), (1.887, 0.1075, 1.371), (1.887, 0.1075, 1.371), (1.9, 0.1075, 1.5), (1.9, -0.1075, 1.5), (1.887, -0.1075, 1.371), (1.887, -0.1075, 1.371), (1.863, -0.15, 1.129), (0.3707, 0.15, 3.363), (0.3707, -0.15, 3.363), (0.7271, 0.15, 3.255), (1.056, 0.15, 3.08), (1.344, 0.15, 2.844), (1.58, 0.15, 2.556), (1.755, 0.15, 2.227), (1.863, 0.15, 1.871), (1.887, 0.15, 1.629), (1.887, 0.15, 1.629), (0.6476, 0.15, 1.629), (0.6476, 0.15, 1.629), (0.61, 0.15, 1.753), (0.549, 0.15, 1.867), (0.467, 0.15, 1.967), (0.3669, 0.15, 2.049), (0.2528, 0.15, 2.11), (0.129, 0.15, 2.147), (0.0002689, 0.15, 2.16), (0.1171, 0.15, 2.088), (0.2296, 0.15, 2.054), (0.3333, 0.15, 1.999), (0.4243, 0.15, 1.924), (0.4989, 0.15, 1.833), (0.5543, 0.15, 1.73), (0.5885, 0.15, 1.617), (0.6, 0.15, 1.5), (0.5885, 0.15, 1.383), (0.5543, 0.15, 1.27), (0.4989, 0.15, 1.167), (0.4243, 0.15, 1.076), (0.3333, 0.15, 1.001), (0.2296, 0.15, 0.9457), (0.1171, 0.15, 0.9115), (1.788e-07, 0.15, 0.9), (1.788e-07, -0.15, 0.9), (0.1171, -0.15, 0.9115), (0.2296, -0.15, 0.9457), (0.3333, -0.15, 1.001), (0.4243, -0.15, 1.076), (0.4989, -0.15, 1.167), (0.5543, -0.15, 1.27), (0.5885, -0.15, 1.383), (0.6, -0.15, 1.5), (0.5885, -0.15, 1.617), (0.5543, -0.15, 1.73), (0.4989, -0.15, 1.833), (0.4243, -0.15, 1.924), (0.3333, -0.15, 1.999), (0.2296, -0.15, 2.054), (0.1171, -0.15, 2.088), (1.887, -0.15, 1.629), (1.887, -0.15, 1.629), (1.863, -0.15, 1.871), (1.755, -0.15, 2.227), (1.58, -0.15, 2.556), (1.344, -0.15, 2.844), (1.056, -0.15, 3.08), (0.7271, -0.15, 3.255), (0.0002689, -0.15, 2.16), (0.129, -0.15, 2.147), (0.2528, -0.15, 2.11), (0.3669, -0.15, 2.049), (0.467, -0.15, 1.967), (0.549, -0.15, 1.867), (0.61, -0.15, 1.753), (0.6476, -0.15, 1.629), (0.6476, -0.15, 1.629), (1.887, -0.1075, 1.629), (1.887, -0.1075, 1.629), (1.9, -0.1075, 1.5), (1.9, 0.1075, 1.5), (1.887, 0.1075, 1.629), (1.887, 0.1075, 1.629), (0.2296, -0.1075, 2.054), (0.3333, -0.1075, 1.999), (0.3669, -0.1075, 2.049), (0.2528, -0.1075, 2.11), (0.1171, -0.1075, 2.088), (0.129, -0.1075, 2.147), (0.4243, -0.1075, 1.924), (0.467, -0.1075, 1.967), (0.0002689, -0.1075, 2.16), (0.4989, -0.1075, 1.833), (0.549, -0.1075, 1.867), (0.5543, -0.1075, 1.73), (0.61, -0.1075, 1.753), (0.5885, -0.1075, 1.617), (0.6476, -0.1075, 1.629), (0.6476, -0.1075, 1.629), (0.6, -0.1075, 1.5), (0.5885, -0.1075, 1.383), (0.6476, -0.1075, 1.371), (0.6476, -0.1075, 1.371), (0.5543, -0.1075, 1.27), (0.61, -0.1075, 1.247), (0.4989, -0.1075, 1.167), (0.549, -0.1075, 1.133), (0.467, -0.1075, 1.033), (0.4243, -0.1075, 1.076), (0.3333, -0.1075, 1.001), (0.3669, -0.1075, 0.9513), (0.2528, -0.1075, 0.8903), (0.2296, -0.1075, 0.9457), (0.1171, -0.1075, 0.9115), (0.129, -0.1075, 0.8527), (1.788e-07, -0.1075, 0.9), (0.0002691, -0.1075, 0.84), (0.2528, 0.1075, 2.11), (0.3669, 0.1075, 2.049), (0.3333, 0.1075, 1.999), (0.2296, 0.1075, 2.054), (0.129, 0.1075, 2.147), (0.1171, 0.1075, 2.088), (0.467, 0.1075, 1.967), (0.4243, 0.1075, 1.924), (0.0002689, 0.1075, 2.16), (0.549, 0.1075, 1.867), (0.4989, 0.1075, 1.833), (0.61, 0.1075, 1.753), (0.5543, 0.1075, 1.73), (0.6476, 0.1075, 1.629), (0.6476, 0.1075, 1.629), (0.5885, 0.1075, 1.617), (0.6, 0.1075, 1.5), (0.5885, 0.1075, 1.383), (0.6476, 0.1075, 1.371), (0.6476, 0.1075, 1.371), (0.61, 0.1075, 1.247), (0.5543, 0.1075, 1.27), (0.549, 0.1075, 1.133), (0.4989, 0.1075, 1.167), (0.467, 0.1075, 1.033), (0.4243, 0.1075, 1.076), (0.3669, 0.1075, 0.9513), (0.3333, 0.1075, 1.001), (0.2528, 0.1075, 0.8903), (0.2296, 0.1075, 0.9457), (0.1171, 0.1075, 0.9115), (0.129, 0.1075, 0.8527), (0.0002691, 0.1075, 0.84), (1.788e-07, 0.1075, 0.9)], [], [(186, 187, 205, 223), (223, 222, 188, 186), (1, 0, 189, 225, 190, 192, 193, 194, 195, 196, 197, 198, 199, 201, 258, 203), (187, 18, 204, 205), (2, 19, 265, 206, 208, 210, 211, 212, 213, 214, 215, 216, 217, 219, 221, 3), (4, 220, 224, 5), (226, 228, 230, 232, 234, 236, 238, 240, 191, 6, 31, 218, 242, 244, 246, 248, 250, 252, 254, 256), (17, 202, 259, 261, 262, 263, 207, 20), (18, 17, 20, 204), (266, 227, 257, 267), (229, 32, 52, 268, 269, 270, 271, 272, 273, 274, 276, 278, 279, 280, 281, 282, 283, 284), (237, 235, 285, 286, 287, 288, 289, 290, 291, 292, 293, 294, 295, 296, 297, 298, 299, 300), (249, 247, 301, 302, 303, 304, 305, 306, 307, 308, 309, 310, 311, 312, 313, 314, 315, 316), (317, 319, 320, 321, 322, 323, 324, 53, 47, 255, 325, 326, 327, 328, 329, 330, 331, 332), (275, 59, 102, 318, 334, 336, 262, 261, 337, 338), (54, 266, 267, 107), (55, 54, 107, 106), (56, 55, 106, 105), (57, 56, 105, 104), (58, 57, 104, 103), (59, 58, 103, 102), (340, 341, 342, 343), (99, 98, 121, 120), (344, 340, 343, 345), (111, 110, 123, 122), (341, 346, 347, 342), (100, 99, 120, 124), (98, 97, 126, 121), (251, 344, 345, 348), (110, 109, 125, 123), (112, 111, 122, 127), (346, 349, 350, 347), (43, 100, 124, 44), (97, 96, 129, 126), (253, 251, 348), (109, 108, 128, 125), (113, 112, 127, 130), (349, 351, 352, 350), (96, 95, 131, 129), (108, 46, 45, 128), (114, 113, 130, 132), (351, 353, 354, 352), (95, 94, 133, 131), (333, 114, 132, 355), (353, 356, 136, 354), (94, 93, 135, 133), (335, 101, 115, 134), (117, 116, 354, 136), (356, 357, 358, 136), (93, 92, 137, 135), (136, 358, 264, 50, 117), (357, 360, 361, 358), (92, 91, 139, 137), (209, 21, 51, 359), (23, 22, 138, 140), (360, 362, 363, 361), (91, 90, 141, 139), (24, 23, 140, 142), (362, 365, 364, 363), (90, 89, 143, 141), (25, 24, 142, 144), (365, 366, 367, 364), (89, 88, 145, 143), (26, 25, 144, 146), (366, 369, 368, 367), (88, 87, 147, 145), (27, 26, 146, 148), (369, 370, 371, 368), (87, 86, 149, 147), (28, 27, 148, 150), (370, 372, 373, 371), (86, 85, 151, 149), (29, 28, 150, 152), (245, 243, 373, 372), (85, 42, 41, 151), (40, 30, 29, 152), (377, 374, 375, 376), (379, 378, 374, 377), (71, 70, 153, 156), (376, 375, 380, 381), (66, 65, 155, 154), (233, 382, 378, 379), (70, 69, 157, 153), (67, 66, 154, 158), (72, 71, 156, 160), (381, 380, 383, 384), (65, 64, 159, 155), (233, 231, 382), (69, 36, 35, 157), (68, 67, 158, 161), (73, 72, 160, 163), (384, 383, 385, 386), (64, 63, 162, 159), (34, 33, 68, 161), (74, 73, 163, 165), (386, 385, 387, 389), (63, 62, 164, 162), (75, 74, 165, 167), (389, 387, 168, 390), (62, 277, 388, 164), (76, 75, 167, 169), (390, 168, 392, 391), (339, 118, 168, 387), (61, 60, 119, 166), (77, 76, 169, 171), (391, 392, 394, 395), (168, 118, 49, 260, 392), (78, 77, 171, 173), (395, 394, 396, 397), (200, 14, 172, 393), (48, 16, 15, 170), (79, 78, 173, 175), (397, 396, 398, 399), (14, 13, 174, 172), (80, 79, 175, 177), (399, 398, 400, 401), (13, 12, 176, 174), (81, 80, 177, 179), (401, 400, 402, 403), (12, 11, 178, 176), (82, 81, 179, 181), (403, 402, 405, 404), (11, 10, 180, 178), (83, 82, 181, 183), (404, 405, 406, 407), (10, 9, 182, 180), (84, 83, 183, 185), (241, 239, 407, 406), (9, 8, 184, 182), (38, 37, 84, 185), (8, 7, 39, 184)])
me_cube_001.polygons.foreach_set('use_smooth', [True] * 131)
_uv = me_cube_001.uv_layers.new(name='UVMap')
_uv.uv.foreach_set('vector', [0.01496, 0.9561, 0.01496, 0.9065, 0.05986, 0.9065, 0.05986, 0.9561, 0.05986, 0.9561, 0.05986, 0.9856, 0.01496, 0.9856, 0.01496, 0.9561, 0.3166, 0.5425, 0.2735, 0.5085, 0.2501, 0.481, 0.2501, 0.315, 0.3758, 0.315, 0.3758, 0.315, 0.3777, 0.3336, 0.3833, 0.3514, 0.3924, 0.3678, 0.4047, 0.3822, 0.4197, 0.3941, 0.4368, 0.4028, 0.4553, 0.4082, 0.4553, 0.5868, 0.4191, 0.5833, 0.3658, 0.5678, 0.01496, 0.9065, 0.01496, 0.8539, 0.05986, 0.8539, 0.05986, 0.9065, 0.08147, 0.3593, 0.1306, 0.334, 0.184, 0.3184, 0.2202, 0.315, 0.2202, 0.4935, 0.2016, 0.4989, 0.1846, 0.5077, 0.1696, 0.5195, 0.1573, 0.5339, 0.1482, 0.5504, 0.1426, 0.5682, 0.1407, 0.5867, 0.1407, 0.5868, 0.01496, 0.5868, 0.01496, 0.4208, 0.03838, 0.3933, 0.08979, 0.7814, 0.08979, 0.6156, 0.1347, 0.6156, 0.1347, 0.7814, 0.985, 0.315, 0.985, 0.4936, 0.9787, 0.4936, 0.9787, 0.5022, 0.985, 0.5022, 0.985, 0.675, 0.9787, 0.675, 0.9787, 0.6836, 0.985, 0.6836, 0.985, 0.8046, 0.9401, 0.8046, 0.9401, 0.6836, 0.9465, 0.6836, 0.9465, 0.675, 0.9401, 0.675, 0.9401, 0.5022, 0.9465, 0.5022, 0.9465, 0.4936, 0.9401, 0.4936, 0.9401, 0.315, 0.01496, 0.8003, 0.01496, 0.7659, 0.02132, 0.7659, 0.02132, 0.7477, 0.0535, 0.7477, 0.0535, 0.7659, 0.05986, 0.7659, 0.05986, 0.8003, 0.01496, 0.8539, 0.01496, 0.8003, 0.05986, 0.8003, 0.05986, 0.8539, 0.8443, 0.06802, 0.8443, 0.0144, 0.8892, 0.0144, 0.8892, 0.06802, 0.2005, 0.2862, 0.01496, 0.2862, 0.02043, 0.2328, 0.03661, 0.1815, 0.06288, 0.1342, 0.09824, 0.09271, 0.1413, 0.05869, 0.1905, 0.0334, 0.2438, 0.01783, 0.28, 0.0144, 0.28, 0.1929, 0.2615, 0.1983, 0.2444, 0.2071, 0.2294, 0.2189, 0.2172, 0.2333, 0.208, 0.2498, 0.2024, 0.2676, 0.2005, 0.2861, 0.6049, 0.1872, 0.6049, 0.0144, 0.6224, 0.01606, 0.6393, 0.02098, 0.6548, 0.02896, 0.6684, 0.03971, 0.6796, 0.0528, 0.6879, 0.06774, 0.693, 0.08395, 0.6947, 0.1008, 0.693, 0.1177, 0.6879, 0.1339, 0.6796, 0.1488, 0.6684, 0.1619, 0.6548, 0.1726, 0.6393, 0.1806, 0.6224, 0.1855, 0.6049, 0.1872, 0.8144, 0.0144, 0.8144, 0.1872, 0.8144, 0.1872, 0.7969, 0.1855, 0.7801, 0.1806, 0.7645, 0.1726, 0.7509, 0.1619, 0.7398, 0.1488, 0.7315, 0.1339, 0.7264, 0.1177, 0.7246, 0.1008, 0.7264, 0.08395, 0.7315, 0.06774, 0.7398, 0.0528, 0.7509, 0.03971, 0.7645, 0.02896, 0.7801, 0.02098, 0.7969, 0.01606, 0.575, 0.2862, 0.5388, 0.2828, 0.4855, 0.2672, 0.4363, 0.2419, 0.3932, 0.2079, 0.3579, 0.1664, 0.3316, 0.1191, 0.3154, 0.06778, 0.3099, 0.0144, 0.4955, 0.0144, 0.4955, 0.01444, 0.4974, 0.03298, 0.503, 0.05081, 0.5121, 0.06724, 0.5244, 0.08165, 0.5394, 0.09347, 0.5565, 0.1022, 0.575, 0.1077, 0.01496, 0.7304, 0.01496, 0.6981, 0.05986, 0.6981, 0.05986, 0.7304, 0.0535, 0.7304, 0.0535, 0.7477, 0.0535, 0.7477, 0.02132, 0.7477, 0.02132, 0.7477, 0.02132, 0.7304, 0.8443, 0.1209, 0.8443, 0.06802, 0.8892, 0.06802, 0.8892, 0.1209, 0.8443, 0.1709, 0.8443, 0.1209, 0.8892, 0.1209, 0.8892, 0.1709, 0.8443, 0.2161, 0.8443, 0.1709, 0.8892, 0.1709, 0.8892, 0.2161, 0.8443, 0.2549, 0.8443, 0.2161, 0.8892, 0.2161, 0.8892, 0.2549, 0.01496, 0.6535, 0.01496, 0.6156, 0.05986, 0.6156, 0.05986, 0.6535, 0.01496, 0.6981, 0.01496, 0.6535, 0.05986, 0.6535, 0.05986, 0.6981, 0.8944, 0.5555, 0.8861, 0.5406, 0.8936, 0.5358, 0.9027, 0.5522, 0.4249, 0.6492, 0.4249, 0.665, 0.4186, 0.665, 0.4186, 0.6492, 0.8995, 0.5717, 0.8944, 0.5555, 0.9027, 0.5522, 0.9083, 0.57, 0.6476, 0.2309, 0.6476, 0.2477, 0.6412, 0.2477, 0.6412, 0.2309, 0.8861, 0.5406, 0.8749, 0.5275, 0.8813, 0.5214, 0.8936, 0.5358, 0.4249, 0.6325, 0.4249, 0.6492, 0.4186, 0.6492, 0.4186, 0.6325, 0.4249, 0.665, 0.4249, 0.6793, 0.4186, 0.6793, 0.4186, 0.665, 0.9012, 0.5886, 0.8995, 0.5717, 0.9083, 0.57, 0.9102, 0.5886, 0.6476, 0.2477, 0.6476, 0.2658, 0.6412, 0.2658, 0.6412, 0.2477, 0.6476, 0.216, 0.6476, 0.2309, 0.6412, 0.2309, 0.6412, 0.216, 0.8749, 0.5275, 0.8613, 0.5168, 0.8663, 0.5095, 0.8813, 0.5214, 0.4249, 0.6156, 0.4249, 0.6325, 0.4186, 0.6325, 0.4186, 0.6156, 0.4249, 0.6793, 0.4249, 0.6915, 0.4186, 0.6915, 0.4186, 0.6793, 0.9102, 0.5886, 0.9012, 0.5886, 0.9102, 0.5886, 0.6476, 0.2658, 0.6476, 0.2844, 0.6412, 0.2844, 0.6412, 0.2658, 0.6367, 0.6517, 0.6367, 0.6661, 0.6304, 0.6661, 0.6304, 0.6517, 0.8613, 0.5168, 0.8458, 0.5088, 0.8492, 0.5008, 0.8663, 0.5095, 0.346, 0.7372, 0.346, 0.7252, 0.3524, 0.7252, 0.3524, 0.7372, 0.6476, 0.2844, 0.6476, 0.2844, 0.6412, 0.2844, 0.6412, 0.2844, 0.6367, 0.6352, 0.6367, 0.6517, 0.6304, 0.6517, 0.6304, 0.6352, 0.8458, 0.5088, 0.829, 0.5039, 0.8307, 0.4953, 0.8492, 0.5008, 0.346, 0.7252, 0.346, 0.7111, 0.3524, 0.7111, 0.3524, 0.7252, 0.6367, 0.6174, 0.6367, 0.6352, 0.6304, 0.6352, 0.6304, 0.6174, 0.829, 0.5039, 0.8114, 0.5022, 0.8114, 0.4935, 0.8307, 0.4953, 0.346, 0.7111, 0.346, 0.6955, 0.3524, 0.6955, 0.3524, 0.7111, 0.2072, 0.7939, 0.2009, 0.7939, 0.2009, 0.6156, 0.2072, 0.6156, 0.8114, 0.315, 0.8307, 0.3168, 0.8307, 0.4953, 0.8114, 0.4935, 0.8114, 0.5022, 0.7939, 0.5039, 0.7922, 0.4953, 0.8114, 0.4935, 0.346, 0.6955, 0.346, 0.6789, 0.3524, 0.6789, 0.3524, 0.6955, 0.8114, 0.4935, 0.7922, 0.4953, 0.7922, 0.3168, 0.8114, 0.315, 0.8114, 0.315, 0.7939, 0.5039, 0.7771, 0.5088, 0.7737, 0.5008, 0.7922, 0.4953, 0.346, 0.6789, 0.346, 0.6619, 0.3524, 0.6619, 0.3524, 0.6789, 0.2735, 0.7928, 0.2735, 0.6156, 0.2798, 0.6156, 0.2798, 0.7928, 0.5641, 0.6482, 0.5641, 0.6661, 0.5578, 0.6661, 0.5578, 0.6482, 0.7771, 0.5088, 0.7616, 0.5168, 0.7566, 0.5095, 0.7737, 0.5008, 0.346, 0.6619, 0.346, 0.6453, 0.3524, 0.6453, 0.3524, 0.6619, 0.5641, 0.6318, 0.5641, 0.6482, 0.5578, 0.6482, 0.5578, 0.6318, 0.7616, 0.5168, 0.748, 0.5275, 0.7416, 0.5214, 0.7566, 0.5095, 0.346, 0.6453, 0.346, 0.6297, 0.3524, 0.6297, 0.3524, 0.6453, 0.5641, 0.6174, 0.5641, 0.6318, 0.5578, 0.6318, 0.5578, 0.6174, 0.748, 0.5275, 0.7368, 0.5406, 0.7293, 0.5358, 0.7416, 0.5214, 0.346, 0.6297, 0.346, 0.6156, 0.3524, 0.6156, 0.3524, 0.6297, 0.4852, 0.6303, 0.4852, 0.6174, 0.4916, 0.6174, 0.4916, 0.6303, 0.7368, 0.5406, 0.7285, 0.5555, 0.7202, 0.5522, 0.7293, 0.5358, 0.7093, 0.6174, 0.7093, 0.632, 0.7029, 0.632, 0.7029, 0.6174, 0.4852, 0.6455, 0.4852, 0.6303, 0.4916, 0.6303, 0.4916, 0.6455, 0.7285, 0.5555, 0.7234, 0.5717, 0.7146, 0.57, 0.7202, 0.5522, 0.7093, 0.632, 0.7093, 0.6479, 0.7029, 0.6479, 0.7029, 0.632, 0.4852, 0.6626, 0.4852, 0.6455, 0.4916, 0.6455, 0.4916, 0.6626, 0.7234, 0.5717, 0.7217, 0.5886, 0.7127, 0.5886, 0.7146, 0.57, 0.7093, 0.6479, 0.7093, 0.6647, 0.7029, 0.6647, 0.7029, 0.6479, 0.4852, 0.6807, 0.4852, 0.6626, 0.4916, 0.6626, 0.4916, 0.6807, 0.7217, 0.5886, 0.7127, 0.5886, 0.7127, 0.5886, 0.7217, 0.5886, 0.7093, 0.6647, 0.7093, 0.6647, 0.7029, 0.6647, 0.7029, 0.6647, 0.4916, 0.6808, 0.4852, 0.6808, 0.4852, 0.6807, 0.4916, 0.6807, 0.501, 0.5555, 0.4927, 0.5522, 0.5019, 0.5358, 0.5093, 0.5406, 0.4959, 0.5717, 0.4871, 0.57, 0.4927, 0.5522, 0.501, 0.5555, 0.3887, 0.6421, 0.3887, 0.6579, 0.3823, 0.6579, 0.3823, 0.6421, 0.5093, 0.5406, 0.5019, 0.5358, 0.5142, 0.5214, 0.5205, 0.5275, 0.6113, 0.2527, 0.6113, 0.2695, 0.6049, 0.2695, 0.6049, 0.2527, 0.4942, 0.5886, 0.4852, 0.5886, 0.4871, 0.57, 0.4959, 0.5717, 0.3887, 0.6579, 0.3887, 0.6746, 0.3823, 0.6746, 0.3823, 0.6579, 0.6113, 0.2347, 0.6113, 0.2527, 0.6049, 0.2527, 0.6049, 0.2347, 0.3887, 0.6278, 0.3887, 0.6421, 0.3823, 0.6421, 0.3823, 0.6278, 0.5205, 0.5275, 0.5142, 0.5214, 0.5291, 0.5095, 0.5341, 0.5168, 0.6113, 0.2695, 0.6113, 0.2844, 0.6049, 0.2844, 0.6049, 0.2695, 0.4942, 0.5886, 0.4852, 0.5886, 0.4852, 0.5886, 0.3887, 0.6746, 0.3887, 0.6915, 0.3823, 0.6915, 0.3823, 0.6746, 0.6113, 0.216, 0.6113, 0.2347, 0.6049, 0.2347, 0.6049, 0.216, 0.3887, 0.6156, 0.3887, 0.6278, 0.3823, 0.6278, 0.3823, 0.6156, 0.5341, 0.5168, 0.5291, 0.5095, 0.5462, 0.5008, 0.5496, 0.5088, 0.6004, 0.6174, 0.6004, 0.6318, 0.5941, 0.6318, 0.5941, 0.6174, 0.6049, 0.216, 0.6113, 0.216, 0.6113, 0.216, 0.6049, 0.216, 0.3161, 0.7252, 0.3161, 0.7372, 0.3097, 0.7372, 0.3097, 0.7252, 0.5496, 0.5088, 0.5462, 0.5008, 0.5647, 0.4953, 0.5665, 0.5039, 0.6004, 0.6318, 0.6004, 0.6482, 0.5941, 0.6482, 0.5941, 0.6318, 0.3161, 0.7111, 0.3161, 0.7252, 0.3097, 0.7252, 0.3097, 0.7111, 0.5665, 0.5039, 0.5647, 0.4953, 0.584, 0.4935, 0.584, 0.5022, 0.6004, 0.6482, 0.6004, 0.6661, 0.5941, 0.6661, 0.5941, 0.6482, 0.3161, 0.6955, 0.3161, 0.7111, 0.3097, 0.7111, 0.3097, 0.6955, 0.584, 0.5022, 0.584, 0.4935, 0.6033, 0.4953, 0.6015, 0.5039, 0.5647, 0.3168, 0.584, 0.315, 0.584, 0.4935, 0.5647, 0.4953, 0.171, 0.6156, 0.171, 0.7939, 0.1646, 0.7939, 0.1646, 0.6156, 0.3161, 0.6789, 0.3161, 0.6955, 0.3097, 0.6955, 0.3097, 0.6789, 0.6015, 0.5039, 0.6033, 0.4953, 0.6218, 0.5008, 0.6184, 0.5088, 0.584, 0.4935, 0.584, 0.315, 0.584, 0.315, 0.6033, 0.3168, 0.6033, 0.4953, 0.3161, 0.6619, 0.3161, 0.6789, 0.3097, 0.6789, 0.3097, 0.6619, 0.6184, 0.5088, 0.6218, 0.5008, 0.6389, 0.5095, 0.6339, 0.5168, 0.5215, 0.6661, 0.5215, 0.6482, 0.5279, 0.6482, 0.5279, 0.6661, 0.2372, 0.6156, 0.2435, 0.6156, 0.2435, 0.7928, 0.2372, 0.7928, 0.3161, 0.6453, 0.3161, 0.6619, 0.3097, 0.6619, 0.3097, 0.6453, 0.6339, 0.5168, 0.6389, 0.5095, 0.6538, 0.5214, 0.6475, 0.5275, 0.5215, 0.6482, 0.5215, 0.6318, 0.5279, 0.6318, 0.5279, 0.6482, 0.3161, 0.6297, 0.3161, 0.6453, 0.3097, 0.6453, 0.3097, 0.6297, 0.6475, 0.5275, 0.6538, 0.5214, 0.6661, 0.5358, 0.6587, 0.5406, 0.5215, 0.6318, 0.5215, 0.6174, 0.5279, 0.6174, 0.5279, 0.6318, 0.3161, 0.6156, 0.3161, 0.6297, 0.3097, 0.6297, 0.3097, 0.6156, 0.6587, 0.5406, 0.6661, 0.5358, 0.6752, 0.5522, 0.6669, 0.5555, 0.6838, 0.216, 0.6838, 0.2289, 0.6775, 0.2289, 0.6775, 0.216, 0.673, 0.6501, 0.673, 0.6647, 0.6666, 0.6647, 0.6666, 0.6501, 0.6669, 0.5555, 0.6752, 0.5522, 0.6809, 0.57, 0.6721, 0.5717, 0.6838, 0.2289, 0.6838, 0.2441, 0.6775, 0.2441, 0.6775, 0.2289, 0.673, 0.6342, 0.673, 0.6501, 0.6666, 0.6501, 0.6666, 0.6342, 0.6721, 0.5717, 0.6809, 0.57, 0.6828, 0.5886, 0.6738, 0.5886, 0.6838, 0.2441, 0.6838, 0.2612, 0.6775, 0.2612, 0.6775, 0.2441, 0.673, 0.6174, 0.673, 0.6342, 0.6666, 0.6342, 0.6666, 0.6174, 0.6828, 0.5886, 0.6738, 0.5886, 0.6738, 0.5886, 0.6828, 0.5886, 0.6838, 0.2612, 0.6838, 0.2794, 0.6775, 0.2794, 0.6775, 0.2612, 0.6666, 0.6174, 0.673, 0.6174, 0.673, 0.6174, 0.6666, 0.6174, 0.6838, 0.2794, 0.6838, 0.2794, 0.6775, 0.2794, 0.6775, 0.2794])
me_cube_001.materials.append(mat_door)
me_cube_001.use_remesh_preserve_volume = False
me_cube_001.use_remesh_preserve_attributes = False
me_cube_001.use_mirror_vertex_groups = False
me_cube_001.update()
me_cube_002 = bpy.data.meshes.new('Cube.002')
me_cube_002.from_pydata([(-1.344, -0.15, 0.1565), (-1.58, -0.15, 0.4444), (-1.58, 0.15, 0.4444), (-1.344, 0.15, 0.1565), (-1.153, 0.15, -9.519e-07), (-1.153, -0.15, -2.402e-07), (4.888e-08, -0.15, -1.789e-09), (4.888e-08, -0.15, 0.8401), (-0.000269, -0.15, 0.84), (-0.129, -0.15, 0.8527), (-0.2528, -0.15, 0.8903), (-0.3669, -0.15, 0.9513), (-0.467, -0.15, 1.033), (-0.549, -0.15, 1.133), (-0.61, -0.15, 1.247), (-0.6476, -0.15, 1.371), (-1.887, -0.15, 1.371), (-1.863, -0.15, 1.129), (-1.755, -0.15, 0.7729), (-1.755, 0.15, 0.7729), (-1.863, 0.15, 1.129), (-1.887, 0.15, 1.371), (-0.6476, 0.15, 1.371), (-0.61, 0.15, 1.247), (-0.549, 0.15, 1.133), (-0.467, 0.15, 1.033), (-0.3669, 0.15, 0.9513), (-0.2528, 0.15, 0.8903), (-0.129, 0.15, 0.8527), (-0.0002691, 0.15, 0.84), (-4.888e-08, 0.15, 0.8401), (-4.888e-08, 0.15, 1.789e-09), (4.888e-08, -0.15, 3.4), (4.888e-08, -0.15, 2.16), (3.504e-08, -0.1075, 2.16), (3.504e-08, -0.1075, 2.1), (4.888e-08, -0.15, 2.1), (4.888e-08, -0.15, 0.9), (3.504e-08, -0.1075, 0.9), (3.504e-08, -0.1075, 0.8401), (-3.504e-08, 0.1075, 0.8401), (-3.504e-08, 0.1075, 0.9), (-4.888e-08, 0.15, 0.9), (-4.888e-08, 0.15, 2.1), (-3.504e-08, 0.1075, 2.1), (-3.504e-08, 0.1075, 2.16), (-4.888e-08, 0.15, 2.16), (-4.888e-08, 0.15, 3.4), (-1.887, -0.1075, 1.371), (-1.9, -0.1075, 1.5), (-1.9, 0.1075, 1.5), (-1.887, 0.1075, 1.371), (-0.3707, -0.15, 3.363), (-0.3707, 0.15, 3.363), (-0.7271, -0.15, 3.255), (-1.056, -0.15, 3.08), (-1.344, -0.15, 2.844), (-1.58, -0.15, 2.556), (-1.755, -0.15, 2.227), (-1.863, -0.15, 1.871), (-1.887, -0.15, 1.629), (-0.6476, -0.15, 1.629), (-0.61, -0.15, 1.753), (-0.549, -0.15, 1.867), (-0.467, -0.15, 1.967), (-0.3669, -0.15, 2.049), (-0.2528, -0.15, 2.11), (-0.129, -0.15, 2.147), (-0.0002688, -0.15, 2.16), (-0.1171, -0.15, 2.088), (-0.2296, -0.15, 2.054), (-0.3333, -0.15, 1.999), (-0.4243, -0.15, 1.924), (-0.4989, -0.15, 1.833), (-0.5543, -0.15, 1.73), (-0.5885, -0.15, 1.617), (-0.6, -0.15, 1.5), (-0.5885, -0.15, 1.383), (-0.5543, -0.15, 1.27), (-0.4989, -0.15, 1.167), (-0.4243, -0.15, 1.076), (-0.3333, -0.15, 1.001), (-0.2296, -0.15, 0.9457), (-0.1171, -0.15, 0.9115), (-1.299e-07, -0.15, 0.9), (-2.277e-07, 0.15, 0.9), (-0.1171, 0.15, 0.9115), (-0.2296, 0.15, 0.9457), (-0.3333, 0.15, 1.001), (-0.4243, 0.15, 1.076), (-0.4989, 0.15, 1.167), (-0.5543, 0.15, 1.27), (-0.5885, 0.15, 1.383), (-0.6, 0.15, 1.5), (-0.5885, 0.15, 1.617), (-0.5543, 0.15, 1.73), (-0.4989, 0.15, 1.833), (-0.4243, 0.15, 1.924), (-0.3333, 0.15, 1.999), (-0.2296, 0.15, 2.054), (-0.1171, 0.15, 2.088), (-1.887, 0.15, 1.629), (-1.863, 0.15, 1.871), (-1.755, 0.15, 2.227), (-1.58, 0.15, 2.556), (-1.344, 0.15, 2.844), (-1.056, 0.15, 3.08), (-0.7271, 0.15, 3.255), (-0.0002689, 0.15, 2.16), (-0.129, 0.15, 2.147), (-0.2528, 0.15, 2.11), (-0.3669, 0.15, 2.049), (-0.467, 0.15, 1.967), (-0.549, 0.15, 1.867), (-0.61, 0.15, 1.753), (-0.6476, 0.15, 1.629), (-1.887, 0.1075, 1.629), (-1.9, 0.1075, 1.5), (-1.9, -0.1075, 1.5), (-1.887, -0.1075, 1.629), (-0.2296, 0.1075, 2.054), (-0.3333, 0.1075, 1.999), (-0.3669, 0.1075, 2.049), (-0.2528, 0.1075, 2.11), (-0.1171, 0.1075, 2.088), (-0.129, 0.1075, 2.147), (-0.4243, 0.1075, 1.924), (-0.467, 0.1075, 1.967), (-0.0002689, 0.1075, 2.16), (-0.4989, 0.1075, 1.833), (-0.549, 0.1075, 1.867), (-0.5543, 0.1075, 1.73), (-0.61, 0.1075, 1.753), (-0.5885, 0.1075, 1.617), (-0.6476, 0.1075, 1.629), (-0.6, 0.1075, 1.5), (-0.6603, 0.1075, 1.5), (-0.5885, 0.1075, 1.383), (-0.6476, 0.1075, 1.371), (-0.5543, 0.1075, 1.27), (-0.61, 0.1075, 1.247), (-0.4989, 0.1075, 1.167), (-0.549, 0.1075, 1.133), (-0.4243, 0.1075, 1.076), (-0.467, 0.1075, 1.033), (-0.3333, 0.1075, 1.001), (-0.3669, 0.1075, 0.9513), (-0.2296, 0.1075, 0.9457), (-0.2528, 0.1075, 0.8903), (-0.1171, 0.1075, 0.9115), (-0.129, 0.1075, 0.8527), (-2.139e-07, 0.1075, 0.9), (-0.0002691, 0.1075, 0.84), (-0.2296, -0.1075, 2.054), (-0.2528, -0.1075, 2.11), (-0.3669, -0.1075, 2.049), (-0.3333, -0.1075, 1.999), (-0.1171, -0.1075, 2.088), (-0.129, -0.1075, 2.147), (-0.467, -0.1075, 1.967), (-0.4243, -0.1075, 1.924), (-0.0002688, -0.1075, 2.16), (-0.549, -0.1075, 1.867), (-0.4989, -0.1075, 1.833), (-0.61, -0.1075, 1.753), (-0.5543, -0.1075, 1.73), (-0.6476, -0.1075, 1.629), (-0.5885, -0.1075, 1.617), (-0.6603, -0.1075, 1.5), (-0.6, -0.1075, 1.5), (-0.6476, -0.1075, 1.371), (-0.5885, -0.1075, 1.383), (-0.61, -0.1075, 1.247), (-0.5543, -0.1075, 1.27), (-0.549, -0.1075, 1.133), (-0.4989, -0.1075, 1.167), (-0.467, -0.1075, 1.033), (-0.4243, -0.1075, 1.076), (-0.3669, -0.1075, 0.9513), (-0.3333, -0.1075, 1.001), (-0.2528, -0.1075, 0.8903), (-0.2296, -0.1075, 0.9457), (-0.129, -0.1075, 0.8527), (-0.1171, -0.1075, 0.9115), (-0.000269, -0.1075, 0.84), (-1.438e-07, -0.1075, 0.9), (-1.344, -0.15, 0.1565), (-1.58, -0.15, 0.4444), (-1.153, -0.15, -2.402e-07), (-1.153, -0.15, -2.402e-07), (4.888e-08, -0.15, 0.8401), (4.888e-08, -0.15, 0.8401), (-0.000269, -0.15, 0.84), (-0.129, -0.15, 0.8527), (-0.2528, -0.15, 0.8903), (-0.3669, -0.15, 0.9513), (-0.467, -0.15, 1.033), (-0.549, -0.15, 1.133), (-0.61, -0.15, 1.247), (-0.6476, -0.15, 1.371), (-0.6476, -0.15, 1.371), (-1.887, -0.15, 1.371), (-1.887, -0.15, 1.371), (-1.755, -0.15, 0.7729), (-1.755, 0.15, 0.7729), (-1.58, 0.15, 0.4444), (-1.887, 0.15, 1.371), (-1.887, 0.15, 1.371), (-0.6476, 0.15, 1.371), (-0.6476, 0.15, 1.371), (-0.61, 0.15, 1.247), (-0.549, 0.15, 1.133), (-0.467, 0.15, 1.033), (-0.3669, 0.15, 0.9513), (-0.2528, 0.15, 0.8903), (-0.129, 0.15, 0.8527), (-0.0002691, 0.15, 0.84), (-4.888e-08, 0.15, 0.8401), (-4.888e-08, 0.15, 0.8401), (-4.888e-08, 0.15, 1.789e-09), (-4.888e-08, 0.15, 1.789e-09), (-1.153, 0.15, -9.519e-07), (-1.153, 0.15, -9.519e-07), (-1.344, 0.15, 0.1565), (4.888e-08, -0.15, -1.789e-09), (4.888e-08, -0.15, -1.789e-09), (4.888e-08, -0.15, 3.4), (4.888e-08, -0.15, 3.4), (4.888e-08, -0.15, 2.16), (4.888e-08, -0.15, 2.16), (3.504e-08, -0.1075, 2.16), (3.504e-08, -0.1075, 2.16), (3.504e-08, -0.1075, 2.1), (3.504e-08, -0.1075, 2.1), (4.888e-08, -0.15, 2.1), (4.888e-08, -0.15, 2.1), (4.888e-08, -0.15, 0.9), (4.888e-08, -0.15, 0.9), (3.504e-08, -0.1075, 0.9), (3.504e-08, -0.1075, 0.9), (3.504e-08, -0.1075, 0.8401), (3.504e-08, -0.1075, 0.8401), (-3.504e-08, 0.1075, 0.8401), (-3.504e-08, 0.1075, 0.8401), (-3.504e-08, 0.1075, 0.9), (-3.504e-08, 0.1075, 0.9), (-4.888e-08, 0.15, 0.9), (-4.888e-08, 0.15, 0.9), (-4.888e-08, 0.15, 2.1), (-4.888e-08, 0.15, 2.1), (-3.504e-08, 0.1075, 2.1), (-3.504e-08, 0.1075, 2.1), (-3.504e-08, 0.1075, 2.16), (-3.504e-08, 0.1075, 2.16), (-4.888e-08, 0.15, 2.16), (-4.888e-08, 0.15, 2.16), (-4.888e-08, 0.15, 3.4), (-4.888e-08, 0.15, 3.4), (-1.863, -0.15, 1.129), (-1.887, -0.1075, 1.371), (-1.887, -0.1075, 1.371), (-1.9, -0.1075, 1.5), (-1.9, 0.1075, 1.5), (-1.887, 0.1075, 1.371), (-1.887, 0.1075, 1.371), (-1.863, 0.15, 1.129), (-0.3707, -0.15, 3.363), (-0.3707, 0.15, 3.363), (-0.7271, -0.15, 3.255), (-1.056, -0.15, 3.08), (-1.344, -0.15, 2.844), (-1.58, -0.15, 2.556), (-1.755, -0.15, 2.227), (-1.863, -0.15, 1.871), (-1.887, -0.15, 1.629), (-1.887, -0.15, 1.629), (-0.6476, -0.15, 1.629), (-0.6476, -0.15, 1.629), (-0.61, -0.15, 1.753), (-0.549, -0.15, 1.867), (-0.467, -0.15, 1.967), (-0.3669, -0.15, 2.049), (-0.2528, -0.15, 2.11), (-0.129, -0.15, 2.147), (-0.0002688, -0.15, 2.16), (-0.1171, -0.15, 2.088), (-0.2296, -0.15, 2.054), (-0.3333, -0.15, 1.999), (-0.4243, -0.15, 1.924), (-0.4989, -0.15, 1.833), (-0.5543, -0.15, 1.73), (-0.5885, -0.15, 1.617), (-0.6, -0.15, 1.5), (-0.5885, -0.15, 1.383), (-0.5543, -0.15, 1.27), (-0.4989, -0.15, 1.167), (-0.4243, -0.15, 1.076), (-0.3333, -0.15, 1.001), (-0.2296, -0.15, 0.9457), (-0.1171, -0.15, 0.9115), (-1.299e-07, -0.15, 0.9), (-2.277e-07, 0.15, 0.9), (-0.1171, 0.15, 0.9115), (-0.2296, 0.15, 0.9457), (-0.3333, 0.15, 1.001), (-0.4243, 0.15, 1.076), (-0.4989, 0.15, 1.167), (-0.5543, 0.15, 1.27), (-0.5885, 0.15, 1.383), (-0.6, 0.15, 1.5), (-0.5885, 0.15, 1.617), (-0.5543, 0.15, 1.73), (-0.4989, 0.15, 1.833), (-0.4243, 0.15, 1.924), (-0.3333, 0.15, 1.999), (-0.2296, 0.15, 2.054), (-0.1171, 0.15, 2.088), (-1.887, 0.15, 1.629), (-1.887, 0.15, 1.629), (-1.863, 0.15, 1.871), (-1.755, 0.15, 2.227), (-1.58, 0.15, 2.556), (-1.344, 0.15, 2.844), (-1.056, 0.15, 3.08), (-0.7271, 0.15, 3.255), (-0.0002689, 0.15, 2.16), (-0.129, 0.15, 2.147), (-0.2528, 0.15, 2.11), (-0.3669, 0.15, 2.049), (-0.467, 0.15, 1.967), (-0.549, 0.15, 1.867), (-0.61, 0.15, 1.753), (-0.6476, 0.15, 1.629), (-0.6476, 0.15, 1.629), (-1.887, 0.1075, 1.629), (-1.887, 0.1075, 1.629), (-1.9, 0.1075, 1.5), (-1.9, -0.1075, 1.5), (-1.887, -0.1075, 1.629), (-1.887, -0.1075, 1.629), (-0.2296, 0.1075, 2.054), (-0.3333, 0.1075, 1.999), (-0.3669, 0.1075, 2.049), (-0.2528, 0.1075, 2.11), (-0.1171, 0.1075, 2.088), (-0.129, 0.1075, 2.147), (-0.4243, 0.1075, 1.924), (-0.467, 0.1075, 1.967), (-0.0002689, 0.1075, 2.16), (-0.4989, 0.1075, 1.833), (-0.549, 0.1075, 1.867), (-0.5543, 0.1075, 1.73), (-0.61, 0.1075, 1.753), (-0.5885, 0.1075, 1.617), (-0.6476, 0.1075, 1.629), (-0.6476, 0.1075, 1.629), (-0.6, 0.1075, 1.5), (-0.5885, 0.1075, 1.383), (-0.6476, 0.1075, 1.371), (-0.6476, 0.1075, 1.371), (-0.5543, 0.1075, 1.27), (-0.61, 0.1075, 1.247), (-0.4989, 0.1075, 1.167), (-0.549, 0.1075, 1.133), (-0.467, 0.1075, 1.033), (-0.4243, 0.1075, 1.076), (-0.3333, 0.1075, 1.001), (-0.3669, 0.1075, 0.9513), (-0.2528, 0.1075, 0.8903), (-0.2296, 0.1075, 0.9457), (-0.1171, 0.1075, 0.9115), (-0.129, 0.1075, 0.8527), (-2.139e-07, 0.1075, 0.9), (-0.0002691, 0.1075, 0.84), (-0.2528, -0.1075, 2.11), (-0.3669, -0.1075, 2.049), (-0.3333, -0.1075, 1.999), (-0.2296, -0.1075, 2.054), (-0.129, -0.1075, 2.147), (-0.1171, -0.1075, 2.088), (-0.467, -0.1075, 1.967), (-0.4243, -0.1075, 1.924), (-0.0002688, -0.1075, 2.16), (-0.549, -0.1075, 1.867), (-0.4989, -0.1075, 1.833), (-0.61, -0.1075, 1.753), (-0.5543, -0.1075, 1.73), (-0.6476, -0.1075, 1.629), (-0.6476, -0.1075, 1.629), (-0.5885, -0.1075, 1.617), (-0.6, -0.1075, 1.5), (-0.5885, -0.1075, 1.383), (-0.6476, -0.1075, 1.371), (-0.6476, -0.1075, 1.371), (-0.61, -0.1075, 1.247), (-0.5543, -0.1075, 1.27), (-0.549, -0.1075, 1.133), (-0.4989, -0.1075, 1.167), (-0.467, -0.1075, 1.033), (-0.4243, -0.1075, 1.076), (-0.3669, -0.1075, 0.9513), (-0.3333, -0.1075, 1.001), (-0.2528, -0.1075, 0.8903), (-0.2296, -0.1075, 0.9457), (-0.1171, -0.1075, 0.9115), (-0.129, -0.1075, 0.8527), (-0.000269, -0.1075, 0.84), (-1.438e-07, -0.1075, 0.9)], [], [(186, 187, 205, 223), (223, 222, 188, 186), (1, 0, 189, 225, 190, 192, 193, 194, 195, 196, 197, 198, 199, 201, 258, 203), (187, 18, 204, 205), (2, 19, 265, 206, 208, 210, 211, 212, 213, 214, 215, 216, 217, 219, 221, 3), (4, 220, 224, 5), (226, 228, 230, 232, 234, 236, 238, 240, 191, 6, 31, 218, 242, 244, 246, 248, 250, 252, 254, 256), (17, 202, 259, 261, 262, 263, 207, 20), (18, 17, 20, 204), (266, 227, 257, 267), (229, 32, 52, 268, 269, 270, 271, 272, 273, 274, 276, 278, 279, 280, 281, 282, 283, 284), (237, 235, 285, 286, 287, 288, 289, 290, 291, 292, 293, 294, 295, 296, 297, 298, 299, 300), (249, 247, 301, 302, 303, 304, 305, 306, 307, 308, 309, 310, 311, 312, 313, 314, 315, 316), (317, 319, 320, 321, 322, 323, 324, 53, 47, 255, 325, 326, 327, 328, 329, 330, 331, 332), (275, 59, 102, 318, 334, 336, 262, 261, 337, 338), (54, 266, 267, 107), (55, 54, 107, 106), (56, 55, 106, 105), (57, 56, 105, 104), (58, 57, 104, 103), (59, 58, 103, 102), (340, 341, 342, 343), (99, 98, 121, 120), (344, 340, 343, 345), (111, 110, 123, 122), (341, 346, 347, 342), (100, 99, 120, 124), (98, 97, 126, 121), (251, 344, 345, 348), (110, 109, 125, 123), (112, 111, 122, 127), (346, 349, 350, 347), (43, 100, 124, 44), (97, 96, 129, 126), (253, 251, 348), (109, 108, 128, 125), (113, 112, 127, 130), (349, 351, 352, 350), (96, 95, 131, 129), (108, 46, 45, 128), (114, 113, 130, 132), (351, 353, 354, 352), (95, 94, 133, 131), (333, 114, 132, 355), (353, 356, 136, 354), (94, 93, 135, 133), (335, 101, 115, 134), (117, 116, 354, 136), (356, 357, 358, 136), (93, 92, 137, 135), (136, 358, 264, 50, 117), (357, 360, 361, 358), (92, 91, 139, 137), (209, 21, 51, 359), (23, 22, 138, 140), (360, 362, 363, 361), (91, 90, 141, 139), (24, 23, 140, 142), (362, 365, 364, 363), (90, 89, 143, 141), (25, 24, 142, 144), (365, 366, 367, 364), (89, 88, 145, 143), (26, 25, 144, 146), (366, 369, 368, 367), (88, 87, 147, 145), (27, 26, 146, 148), (369, 370, 371, 368), (87, 86, 149, 147), (28, 27, 148, 150), (370, 372, 373, 371), (86, 85, 151, 149), (29, 28, 150, 152), (245, 243, 373, 372), (85, 42, 41, 151), (40, 30, 29, 152), (377, 374, 375, 376), (379, 378, 374, 377), (71, 70, 153, 156), (376, 375, 380, 381), (66, 65, 155, 154), (233, 382, 378, 379), (70, 69, 157, 153), (67, 66, 154, 158), (72, 71, 156, 160), (381, 380, 383, 384), (65, 64, 159, 155), (233, 231, 382), (69, 36, 35, 157), (68, 67, 158, 161), (73, 72, 160, 163), (384, 383, 385, 386), (64, 63, 162, 159), (34, 33, 68, 161), (74, 73, 163, 165), (386, 385, 387, 389), (63, 62, 164, 162), (75, 74, 165, 167), (389, 387, 168, 390), (62, 277, 388, 164), (76, 75, 167, 169), (390, 168, 392, 391), (339, 118, 168, 387), (61, 60, 119, 166), (77, 76, 169, 171), (391, 392, 394, 395), (168, 118, 49, 260, 392), (78, 77, 171, 173), (395, 394, 396, 397), (200, 14, 172, 393), (48, 16, 15, 170), (79, 78, 173, 175), (397, 396, 398, 399), (14, 13, 174, 172), (80, 79, 175, 177), (399, 398, 400, 401), (13, 12, 176, 174), (81, 80, 177, 179), (401, 400, 402, 403), (12, 11, 178, 176), (82, 81, 179, 181), (403, 402, 405, 404), (11, 10, 180, 178), (83, 82, 181, 183), (404, 405, 406, 407), (10, 9, 182, 180), (84, 83, 183, 185), (241, 239, 407, 406), (9, 8, 184, 182), (38, 37, 84, 185), (8, 7, 39, 184)])
me_cube_002.polygons.foreach_set('use_smooth', [True] * 131)
_uv = me_cube_002.uv_layers.new(name='UVMap')
_uv.uv.foreach_set('vector', [0.01496, 0.9561, 0.01496, 0.9065, 0.05986, 0.9065, 0.05986, 0.9561, 0.05986, 0.9561, 0.05986, 0.9856, 0.01496, 0.9856, 0.01496, 0.9561, 0.3166, 0.5425, 0.2735, 0.5085, 0.2501, 0.481, 0.2501, 0.315, 0.3758, 0.315, 0.3758, 0.315, 0.3777, 0.3336, 0.3833, 0.3514, 0.3924, 0.3678, 0.4047, 0.3822, 0.4197, 0.3941, 0.4368, 0.4028, 0.4553, 0.4082, 0.4553, 0.5868, 0.4191, 0.5833, 0.3658, 0.5678, 0.01496, 0.9065, 0.01496, 0.8539, 0.05986, 0.8539, 0.05986, 0.9065, 0.08147, 0.3593, 0.1306, 0.334, 0.184, 0.3184, 0.2202, 0.315, 0.2202, 0.4935, 0.2016, 0.4989, 0.1846, 0.5077, 0.1696, 0.5195, 0.1573, 0.5339, 0.1482, 0.5504, 0.1426, 0.5682, 0.1407, 0.5867, 0.1407, 0.5868, 0.01496, 0.5868, 0.01496, 0.4208, 0.03838, 0.3933, 0.08979, 0.7814, 0.08979, 0.6156, 0.1347, 0.6156, 0.1347, 0.7814, 0.985, 0.315, 0.985, 0.4936, 0.9787, 0.4936, 0.9787, 0.5022, 0.985, 0.5022, 0.985, 0.675, 0.9787, 0.675, 0.9787, 0.6836, 0.985, 0.6836, 0.985, 0.8046, 0.9401, 0.8046, 0.9401, 0.6836, 0.9465, 0.6836, 0.9465, 0.675, 0.9401, 0.675, 0.9401, 0.5022, 0.9465, 0.5022, 0.9465, 0.4936, 0.9401, 0.4936, 0.9401, 0.315, 0.01496, 0.8003, 0.01496, 0.7659, 0.02132, 0.7659, 0.02132, 0.7477, 0.0535, 0.7477, 0.0535, 0.7659, 0.05986, 0.7659, 0.05986, 0.8003, 0.01496, 0.8539, 0.01496, 0.8003, 0.05986, 0.8003, 0.05986, 0.8539, 0.8443, 0.06802, 0.8443, 0.0144, 0.8892, 0.0144, 0.8892, 0.06802, 0.2005, 0.2862, 0.01496, 0.2862, 0.02043, 0.2328, 0.03661, 0.1815, 0.06288, 0.1342, 0.09824, 0.09271, 0.1413, 0.05869, 0.1905, 0.0334, 0.2438, 0.01783, 0.28, 0.0144, 0.28, 0.1929, 0.2615, 0.1983, 0.2444, 0.2071, 0.2294, 0.2189, 0.2172, 0.2333, 0.208, 0.2498, 0.2024, 0.2676, 0.2005, 0.2861, 0.6049, 0.1872, 0.6049, 0.0144, 0.6224, 0.01606, 0.6393, 0.02098, 0.6548, 0.02896, 0.6684, 0.03971, 0.6796, 0.0528, 0.6879, 0.06774, 0.693, 0.08395, 0.6947, 0.1008, 0.693, 0.1177, 0.6879, 0.1339, 0.6796, 0.1488, 0.6684, 0.1619, 0.6548, 0.1726, 0.6393, 0.1806, 0.6224, 0.1855, 0.6049, 0.1872, 0.8144, 0.0144, 0.8144, 0.1872, 0.8144, 0.1872, 0.7969, 0.1855, 0.7801, 0.1806, 0.7645, 0.1726, 0.7509, 0.1619, 0.7398, 0.1488, 0.7315, 0.1339, 0.7264, 0.1177, 0.7246, 0.1008, 0.7264, 0.08395, 0.7315, 0.06774, 0.7398, 0.0528, 0.7509, 0.03971, 0.7645, 0.02896, 0.7801, 0.02098, 0.7969, 0.01606, 0.575, 0.2862, 0.5388, 0.2828, 0.4855, 0.2672, 0.4363, 0.2419, 0.3932, 0.2079, 0.3579, 0.1664, 0.3316, 0.1191, 0.3154, 0.06778, 0.3099, 0.0144, 0.4955, 0.0144, 0.4955, 0.01444, 0.4974, 0.03298, 0.503, 0.05081, 0.5121, 0.06724, 0.5244, 0.08165, 0.5394, 0.09347, 0.5565, 0.1022, 0.575, 0.1077, 0.01496, 0.7304, 0.01496, 0.6981, 0.05986, 0.6981, 0.05986, 0.7304, 0.0535, 0.7304, 0.0535, 0.7477, 0.0535, 0.7477, 0.02132, 0.7477, 0.02132, 0.7477, 0.02132, 0.7304, 0.8443, 0.1209, 0.8443, 0.06802, 0.8892, 0.06802, 0.8892, 0.1209, 0.8443, 0.1709, 0.8443, 0.1209, 0.8892, 0.1209, 0.8892, 0.1709, 0.8443, 0.2161, 0.8443, 0.1709, 0.8892, 0.1709, 0.8892, 0.2161, 0.8443, 0.2549, 0.8443, 0.2161, 0.8892, 0.2161, 0.8892, 0.2549, 0.01496, 0.6535, 0.01496, 0.6156, 0.05986, 0.6156, 0.05986, 0.6535, 0.01496, 0.6981, 0.01496, 0.6535, 0.05986, 0.6535, 0.05986, 0.6981, 0.8944, 0.5555, 0.8861, 0.5406, 0.8936, 0.5358, 0.9027, 0.5522, 0.4249, 0.6492, 0.4249, 0.665, 0.4186, 0.665, 0.4186, 0.6492, 0.8995, 0.5717, 0.8944, 0.5555, 0.9027, 0.5522, 0.9083, 0.57, 0.6476, 0.2309, 0.6476, 0.2477, 0.6412, 0.2477, 0.6412, 0.2309, 0.8861, 0.5406, 0.8749, 0.5275, 0.8813, 0.5214, 0.8936, 0.5358, 0.4249, 0.6325, 0.4249, 0.6492, 0.4186, 0.6492, 0.4186, 0.6325, 0.4249, 0.665, 0.4249, 0.6793, 0.4186, 0.6793, 0.4186, 0.665, 0.9012, 0.5886, 0.8995, 0.5717, 0.9083, 0.57, 0.9102, 0.5886, 0.6476, 0.2477, 0.6476, 0.2658, 0.6412, 0.2658, 0.6412, 0.2477, 0.6476, 0.216, 0.6476, 0.2309, 0.6412, 0.2309, 0.6412, 0.216, 0.8749, 0.5275, 0.8613, 0.5168, 0.8663, 0.5095, 0.8813, 0.5214, 0.4249, 0.6156, 0.4249, 0.6325, 0.4186, 0.6325, 0.4186, 0.6156, 0.4249, 0.6793, 0.4249, 0.6915, 0.4186, 0.6915, 0.4186, 0.6793, 0.9102, 0.5886, 0.9012, 0.5886, 0.9102, 0.5886, 0.6476, 0.2658, 0.6476, 0.2844, 0.6412, 0.2844, 0.6412, 0.2658, 0.6367, 0.6517, 0.6367, 0.6661, 0.6304, 0.6661, 0.6304, 0.6517, 0.8613, 0.5168, 0.8458, 0.5088, 0.8492, 0.5008, 0.8663, 0.5095, 0.346, 0.7372, 0.346, 0.7252, 0.3524, 0.7252, 0.3524, 0.7372, 0.6476, 0.2844, 0.6476, 0.2844, 0.6412, 0.2844, 0.6412, 0.2844, 0.6367, 0.6352, 0.6367, 0.6517, 0.6304, 0.6517, 0.6304, 0.6352, 0.8458, 0.5088, 0.829, 0.5039, 0.8307, 0.4953, 0.8492, 0.5008, 0.346, 0.7252, 0.346, 0.7111, 0.3524, 0.7111, 0.3524, 0.7252, 0.6367, 0.6174, 0.6367, 0.6352, 0.6304, 0.6352, 0.6304, 0.6174, 0.829, 0.5039, 0.8114, 0.5022, 0.8114, 0.4935, 0.8307, 0.4953, 0.346, 0.7111, 0.346, 0.6955, 0.3524, 0.6955, 0.3524, 0.7111, 0.2072, 0.7939, 0.2009, 0.7939, 0.2009, 0.6156, 0.2072, 0.6156, 0.8114, 0.315, 0.8307, 0.3168, 0.8307, 0.4953, 0.8114, 0.4935, 0.8114, 0.5022, 0.7939, 0.5039, 0.7922, 0.4953, 0.8114, 0.4935, 0.346, 0.6955, 0.346, 0.6789, 0.3524, 0.6789, 0.3524, 0.6955, 0.8114, 0.4935, 0.7922, 0.4953, 0.7922, 0.3168, 0.8114, 0.315, 0.8114, 0.315, 0.7939, 0.5039, 0.7771, 0.5088, 0.7737, 0.5008, 0.7922, 0.4953, 0.346, 0.6789, 0.346, 0.6619, 0.3524, 0.6619, 0.3524, 0.6789, 0.2735, 0.7928, 0.2735, 0.6156, 0.2798, 0.6156, 0.2798, 0.7928, 0.5641, 0.6482, 0.5641, 0.6661, 0.5578, 0.6661, 0.5578, 0.6482, 0.7771, 0.5088, 0.7616, 0.5168, 0.7566, 0.5095, 0.7737, 0.5008, 0.346, 0.6619, 0.346, 0.6453, 0.3524, 0.6453, 0.3524, 0.6619, 0.5641, 0.6318, 0.5641, 0.6482, 0.5578, 0.6482, 0.5578, 0.6318, 0.7616, 0.5168, 0.748, 0.5275, 0.7416, 0.5214, 0.7566, 0.5095, 0.346, 0.6453, 0.346, 0.6297, 0.3524, 0.6297, 0.3524, 0.6453, 0.5641, 0.6174, 0.5641, 0.6318, 0.5578, 0.6318, 0.5578, 0.6174, 0.748, 0.5275, 0.7368, 0.5406, 0.7293, 0.5358, 0.7416, 0.5214, 0.346, 0.6297, 0.346, 0.6156, 0.3524, 0.6156, 0.3524, 0.6297, 0.4852, 0.6303, 0.4852, 0.6174, 0.4916, 0.6174, 0.4916, 0.6303, 0.7368, 0.5406, 0.7285, 0.5555, 0.7202, 0.5522, 0.7293, 0.5358, 0.7093, 0.6174, 0.7093, 0.632, 0.7029, 0.632, 0.7029, 0.6174, 0.4852, 0.6455, 0.4852, 0.6303, 0.4916, 0.6303, 0.4916, 0.6455, 0.7285, 0.5555, 0.7234, 0.5717, 0.7146, 0.57, 0.7202, 0.5522, 0.7093, 0.632, 0.7093, 0.6479, 0.7029, 0.6479, 0.7029, 0.632, 0.4852, 0.6626, 0.4852, 0.6455, 0.4916, 0.6455, 0.4916, 0.6626, 0.7234, 0.5717, 0.7217, 0.5886, 0.7127, 0.5886, 0.7146, 0.57, 0.7093, 0.6479, 0.7093, 0.6647, 0.7029, 0.6647, 0.7029, 0.6479, 0.4852, 0.6807, 0.4852, 0.6626, 0.4916, 0.6626, 0.4916, 0.6807, 0.7217, 0.5886, 0.7127, 0.5886, 0.7127, 0.5886, 0.7217, 0.5886, 0.7093, 0.6647, 0.7093, 0.6647, 0.7029, 0.6647, 0.7029, 0.6647, 0.4916, 0.6808, 0.4852, 0.6808, 0.4852, 0.6807, 0.4916, 0.6807, 0.501, 0.5555, 0.4927, 0.5522, 0.5019, 0.5358, 0.5093, 0.5406, 0.4959, 0.5717, 0.4871, 0.57, 0.4927, 0.5522, 0.501, 0.5555, 0.3887, 0.6421, 0.3887, 0.6579, 0.3823, 0.6579, 0.3823, 0.6421, 0.5093, 0.5406, 0.5019, 0.5358, 0.5142, 0.5214, 0.5205, 0.5275, 0.6113, 0.2527, 0.6113, 0.2695, 0.6049, 0.2695, 0.6049, 0.2527, 0.4942, 0.5886, 0.4852, 0.5886, 0.4871, 0.57, 0.4959, 0.5717, 0.3887, 0.6579, 0.3887, 0.6746, 0.3823, 0.6746, 0.3823, 0.6579, 0.6113, 0.2347, 0.6113, 0.2527, 0.6049, 0.2527, 0.6049, 0.2347, 0.3887, 0.6278, 0.3887, 0.6421, 0.3823, 0.6421, 0.3823, 0.6278, 0.5205, 0.5275, 0.5142, 0.5214, 0.5291, 0.5095, 0.5341, 0.5168, 0.6113, 0.2695, 0.6113, 0.2844, 0.6049, 0.2844, 0.6049, 0.2695, 0.4942, 0.5886, 0.4852, 0.5886, 0.4852, 0.5886, 0.3887, 0.6746, 0.3887, 0.6915, 0.3823, 0.6915, 0.3823, 0.6746, 0.6113, 0.216, 0.6113, 0.2347, 0.6049, 0.2347, 0.6049, 0.216, 0.3887, 0.6156, 0.3887, 0.6278, 0.3823, 0.6278, 0.3823, 0.6156, 0.5341, 0.5168, 0.5291, 0.5095, 0.5462, 0.5008, 0.5496, 0.5088, 0.6004, 0.6174, 0.6004, 0.6318, 0.5941, 0.6318, 0.5941, 0.6174, 0.6049, 0.216, 0.6113, 0.216, 0.6113, 0.216, 0.6049, 0.216, 0.3161, 0.7252, 0.3161, 0.7372, 0.3097, 0.7372, 0.3097, 0.7252, 0.5496, 0.5088, 0.5462, 0.5008, 0.5647, 0.4953, 0.5665, 0.5039, 0.6004, 0.6318, 0.6004, 0.6482, 0.5941, 0.6482, 0.5941, 0.6318, 0.3161, 0.7111, 0.3161, 0.7252, 0.3097, 0.7252, 0.3097, 0.7111, 0.5665, 0.5039, 0.5647, 0.4953, 0.584, 0.4935, 0.584, 0.5022, 0.6004, 0.6482, 0.6004, 0.6661, 0.5941, 0.6661, 0.5941, 0.6482, 0.3161, 0.6955, 0.3161, 0.7111, 0.3097, 0.7111, 0.3097, 0.6955, 0.584, 0.5022, 0.584, 0.4935, 0.6033, 0.4953, 0.6015, 0.5039, 0.5647, 0.3168, 0.584, 0.315, 0.584, 0.4935, 0.5647, 0.4953, 0.171, 0.6156, 0.171, 0.7939, 0.1646, 0.7939, 0.1646, 0.6156, 0.3161, 0.6789, 0.3161, 0.6955, 0.3097, 0.6955, 0.3097, 0.6789, 0.6015, 0.5039, 0.6033, 0.4953, 0.6218, 0.5008, 0.6184, 0.5088, 0.584, 0.4935, 0.584, 0.315, 0.584, 0.315, 0.6033, 0.3168, 0.6033, 0.4953, 0.3161, 0.6619, 0.3161, 0.6789, 0.3097, 0.6789, 0.3097, 0.6619, 0.6184, 0.5088, 0.6218, 0.5008, 0.6389, 0.5095, 0.6339, 0.5168, 0.5215, 0.6661, 0.5215, 0.6482, 0.5279, 0.6482, 0.5279, 0.6661, 0.2372, 0.6156, 0.2435, 0.6156, 0.2435, 0.7928, 0.2372, 0.7928, 0.3161, 0.6453, 0.3161, 0.6619, 0.3097, 0.6619, 0.3097, 0.6453, 0.6339, 0.5168, 0.6389, 0.5095, 0.6538, 0.5214, 0.6475, 0.5275, 0.5215, 0.6482, 0.5215, 0.6318, 0.5279, 0.6318, 0.5279, 0.6482, 0.3161, 0.6297, 0.3161, 0.6453, 0.3097, 0.6453, 0.3097, 0.6297, 0.6475, 0.5275, 0.6538, 0.5214, 0.6661, 0.5358, 0.6587, 0.5406, 0.5215, 0.6318, 0.5215, 0.6174, 0.5279, 0.6174, 0.5279, 0.6318, 0.3161, 0.6156, 0.3161, 0.6297, 0.3097, 0.6297, 0.3097, 0.6156, 0.6587, 0.5406, 0.6661, 0.5358, 0.6752, 0.5522, 0.6669, 0.5555, 0.6838, 0.216, 0.6838, 0.2289, 0.6775, 0.2289, 0.6775, 0.216, 0.673, 0.6501, 0.673, 0.6647, 0.6666, 0.6647, 0.6666, 0.6501, 0.6669, 0.5555, 0.6752, 0.5522, 0.6809, 0.57, 0.6721, 0.5717, 0.6838, 0.2289, 0.6838, 0.2441, 0.6775, 0.2441, 0.6775, 0.2289, 0.673, 0.6342, 0.673, 0.6501, 0.6666, 0.6501, 0.6666, 0.6342, 0.6721, 0.5717, 0.6809, 0.57, 0.6828, 0.5886, 0.6738, 0.5886, 0.6838, 0.2441, 0.6838, 0.2612, 0.6775, 0.2612, 0.6775, 0.2441, 0.673, 0.6174, 0.673, 0.6342, 0.6666, 0.6342, 0.6666, 0.6174, 0.6828, 0.5886, 0.6738, 0.5886, 0.6738, 0.5886, 0.6828, 0.5886, 0.6838, 0.2612, 0.6838, 0.2794, 0.6775, 0.2794, 0.6775, 0.2612, 0.6666, 0.6174, 0.673, 0.6174, 0.673, 0.6174, 0.6666, 0.6174, 0.6838, 0.2794, 0.6838, 0.2794, 0.6775, 0.2794, 0.6775, 0.2794])
me_cube_002.materials.append(mat_door)
me_cube_002.use_remesh_preserve_volume = False
me_cube_002.use_remesh_preserve_attributes = False
me_cube_002.use_mirror_vertex_groups = False
me_cube_002.update()
arm_armature = bpy.data.armatures.new('Armature')  # bones are not reproduced

# ---- objects
ob_cube = bpy.data.objects.new('Cube', me_cube)
ob_cube_003 = bpy.data.objects.new('Cube.003', me_cube_003)
ob_armature = bpy.data.objects.new('Armature', arm_armature)
ob_cube_001 = bpy.data.objects.new('Cube.001', me_cube_001)
ob_cube_002 = bpy.data.objects.new('Cube.002', me_cube_002)
ob_lamp = bpy.data.objects.new('Lamp', light_lamp)
ob_camera = bpy.data.objects.new('Camera', cam_camera)

# ---- transforms, parenting, visibility, modifiers, constraints
ob_cube.location = (1.192e-07, -0.5, 2.0)
ob_cube.lock_rotations_4d = False
ob_cube.empty_display_type = 'ARROWS'
ob_cube.lineart.crease_threshold = 0.0
ob_cube_003.parent = ob_cube
ob_cube_003.matrix_parent_inverse = Matrix(((1.0, 0.0, 0.0, -1.192e-07), (0.0, 1.0, 0.0, 0.5), (0.0, 0.0, 1.0, -2.0), (0.0, 0.0, 0.0, 1.0)))
ob_cube_003.location = (1.192e-07, -0.5, 2.0)
ob_cube_003.lock_rotations_4d = False
ob_cube_003.empty_display_type = 'ARROWS'
ob_cube_003.lineart.crease_threshold = 0.0
ob_armature.parent = ob_cube
ob_armature.matrix_parent_inverse = Matrix(((1.0, 0.0, 0.0, -1.192e-07), (0.0, 1.0, 0.0, 0.5), (0.0, 0.0, 1.0, -2.0), (0.0, 0.0, 0.0, 1.0)))
ob_armature.location = (0.0, 0.0, 0.0)
ob_armature.rotation_euler = (1.571, 1.11e-16, -1.11e-16)
ob_armature.lineart.crease_threshold = 0.0
ob_cube_001.parent = ob_armature
ob_cube_001.matrix_parent_inverse = Matrix(((1.0, 0.0, 0.0, -0.5), (0.0, -1.629e-07, 1.0, -2.2), (0.0, -1.0, -1.629e-07, 1.955e-07), (0.0, 0.0, 0.0, 1.0)))
ob_cube_001.location = (0.0, -0.5, 0.0)
ob_cube_001.lock_rotations_4d = False
ob_cube_001.empty_display_type = 'ARROWS'
ob_cube_001.lineart.crease_threshold = 0.0
ob_cube_002.parent = ob_armature
ob_cube_002.matrix_parent_inverse = Matrix(((1.0, 0.0, 0.0, 0.5), (0.0, -1.629e-07, 1.0, -2.2), (0.0, -1.0, -1.629e-07, 1.955e-07), (0.0, 0.0, 0.0, 1.0)))
ob_cube_002.location = (-2.605e-15, -0.5, 0.0)
ob_cube_002.lock_rotations_4d = False
ob_cube_002.empty_display_type = 'ARROWS'
ob_cube_002.lineart.crease_threshold = 0.0
ob_lamp.location = (4.076, 1.005, 5.904)
ob_lamp.rotation_euler = (0.6503, 0.05522, 1.866)
ob_lamp.lock_rotations_4d = False
ob_lamp.empty_display_type = 'ARROWS'
ob_lamp.color = (0.0, 0.0, 0.0, 0.0)
ob_lamp.lineart.crease_threshold = 0.0
ob_camera.location = (7.481, -6.508, 5.344)
ob_camera.rotation_euler = (1.109, 0.0, 0.8149)
ob_camera.lock_rotations_4d = False
ob_camera.empty_display_type = 'ARROWS'
ob_camera.color = (0.0, 0.0, 0.0, 0.0)
ob_camera.display_type = 'WIRE'
ob_camera.lineart.crease_threshold = 0.0

# ---- collection membership
col_collection_1.objects.link(ob_cube)
col_collection_1.objects.link(ob_cube_003)
col_collection_1.objects.link(ob_armature)
col_collection_1.objects.link(ob_cube_001)
col_collection_1.objects.link(ob_cube_002)
col_collection_1.objects.link(ob_lamp)
col_collection_1.objects.link(ob_camera)

# ---- scene / render settings (as saved in the file)
scene.camera = ob_camera
scene.frame_start = 1; scene.frame_end = 25; scene.frame_set(25)
scene.render.engine = 'CYCLES'
scene.render.resolution_percentage = 50
scene.render.dither_intensity = 0.0
scene.cycles.use_denoising = False
scene.cycles.samples = 128
scene.cycles.sampling_pattern = 'TABULATED_SOBOL'
scene.cycles.use_adaptive_sampling = False
scene.cycles.use_light_tree = False
scene.cycles.blur_glossy = 0.0
scene.cycles.sample_clamp_indirect = 0.0
scene.view_settings.view_transform = 'Standard'
bpy.context.view_layer.update()
